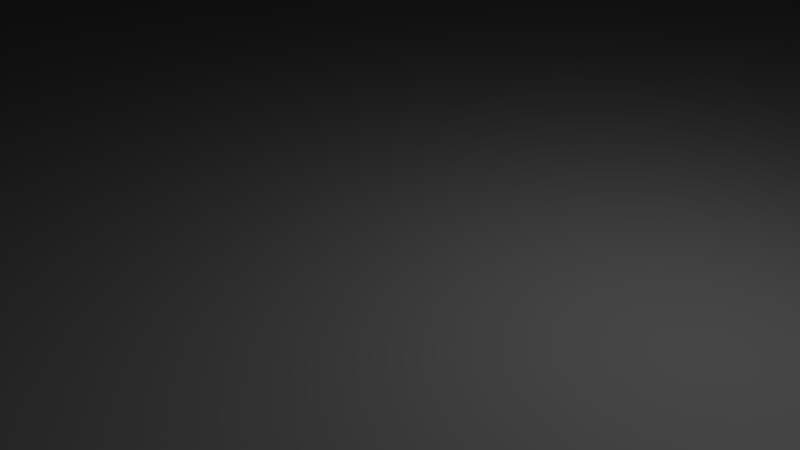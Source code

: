 # Source: Building_Round_A.blend  (saved by Blender 2.76.0; exported with 4.5.12 LTS)
import bpy
from mathutils import Matrix  # noqa: F401  (used for matrix-valued properties, if any)

bpy.ops.wm.read_factory_settings(use_empty=True)
scene = bpy.context.scene
scene.name = 'Scene'

# ---- collections
col_collection_1 = bpy.data.collections.new('Collection 1'); scene.collection.children.link(col_collection_1)

# ---- world
world_world = bpy.data.worlds.new('World'); scene.world = world_world
world_world.color = (0.05088, 0.05088, 0.05088)
world_world.use_sun_shadow = False
world_world.sun_shadow_jitter_overblur = 0.0
world_world.cycles.sampling_method = 'MANUAL'
world_world.cycles.sample_map_resolution = 256

# ---- cameras
cam_camera = bpy.data.cameras.new('Camera')
cam_camera.clip_end = 100.0
cam_camera.lens = 35.0
cam_camera.sensor_width = 32.0
cam_camera.sensor_height = 18.0
cam_camera.ortho_scale = 7.314
cam_camera.dof.focus_distance = 0.0
cam_camera.dof.aperture_fstop = 128.0

# ---- lights
light_lamp = bpy.data.lights.new('Lamp', 'POINT')
light_lamp.transmission_factor = 0.0
light_lamp.cutoff_distance = 30.0
light_lamp.energy = 100.0
light_lamp.shadow_buffer_clip_start = 1.001
light_lamp.shadow_soft_size = 0.1
light_lamp.shadow_maximum_resolution = 0.006
light_lamp.use_absolute_resolution = True
light_lamp.cycles.use_multiple_importance_sampling = False

# ---- meshes
me_cube_013 = bpy.data.meshes.new('Cube.013')
me_cube_013.from_pydata([(-1.0, -1.0, 0.0), (-1.0, -1.0, 2.0), (-1.0, 1.0, 0.0), (-1.0, 1.0, 2.0), (1.0, -1.0, 0.0), (1.0, -1.0, 2.0), (1.0, 1.0, 0.0), (1.0, 1.0, 2.0)], [], [(1, 3, 2, 0), (3, 7, 6, 2), (7, 5, 4, 6), (5, 1, 0, 4), (0, 2, 6, 4), (5, 7, 3, 1)])
me_cube_013.use_remesh_preserve_volume = False
me_cube_013.use_remesh_preserve_attributes = False
me_cube_013.use_mirror_vertex_groups = False
me_cube_013.update()
me_cube_012 = bpy.data.meshes.new('Cube.012')
me_cube_012.from_pydata([(-1.0, -1.0, 0.0), (-1.0, -1.0, 2.0), (-1.0, 1.0, 0.0), (-1.0, 1.0, 2.0), (1.0, -1.0, 0.0), (1.0, -1.0, 2.0), (1.0, 1.0, 0.0), (1.0, 1.0, 2.0)], [], [(1, 3, 2, 0), (3, 7, 6, 2), (7, 5, 4, 6), (5, 1, 0, 4), (0, 2, 6, 4), (5, 7, 3, 1)])
me_cube_012.use_remesh_preserve_volume = False
me_cube_012.use_remesh_preserve_attributes = False
me_cube_012.use_mirror_vertex_groups = False
me_cube_012.update()
me_cube_011 = bpy.data.meshes.new('Cube.011')
me_cube_011.from_pydata([(-1.0, -1.0, 0.0), (-1.0, -1.0, 2.0), (-1.0, 1.0, 0.0), (-1.0, 1.0, 2.0), (1.0, -1.0, 0.0), (1.0, -1.0, 2.0), (1.0, 1.0, 0.0), (1.0, 1.0, 2.0)], [], [(1, 3, 2, 0), (3, 7, 6, 2), (7, 5, 4, 6), (5, 1, 0, 4), (0, 2, 6, 4), (5, 7, 3, 1)])
me_cube_011.use_remesh_preserve_volume = False
me_cube_011.use_remesh_preserve_attributes = False
me_cube_011.use_mirror_vertex_groups = False
me_cube_011.update()
me_cube_010 = bpy.data.meshes.new('Cube.010')
me_cube_010.from_pydata([(-1.0, -1.0, 0.0), (-1.0, -1.0, 2.0), (-1.0, 1.0, 0.0), (-1.0, 1.0, 2.0), (1.0, -1.0, 0.0), (1.0, -1.0, 2.0), (1.0, 1.0, 0.0), (1.0, 1.0, 2.0)], [], [(1, 3, 2, 0), (3, 7, 6, 2), (7, 5, 4, 6), (5, 1, 0, 4), (0, 2, 6, 4), (5, 7, 3, 1)])
me_cube_010.use_remesh_preserve_volume = False
me_cube_010.use_remesh_preserve_attributes = False
me_cube_010.use_mirror_vertex_groups = False
me_cube_010.update()
me_cube_009 = bpy.data.meshes.new('Cube.009')
me_cube_009.from_pydata([(-1.0, -1.0, 0.0), (-1.0, -1.0, 2.0), (-1.0, 1.0, 0.0), (-1.0, 1.0, 2.0), (1.0, -1.0, 0.0), (1.0, -1.0, 2.0), (1.0, 1.0, 0.0), (1.0, 1.0, 2.0)], [], [(1, 3, 2, 0), (3, 7, 6, 2), (7, 5, 4, 6), (5, 1, 0, 4), (0, 2, 6, 4), (5, 7, 3, 1)])
me_cube_009.use_remesh_preserve_volume = False
me_cube_009.use_remesh_preserve_attributes = False
me_cube_009.use_mirror_vertex_groups = False
me_cube_009.update()
me_cube_008 = bpy.data.meshes.new('Cube.008')
me_cube_008.from_pydata([(-1.0, -1.0, 0.0), (-1.0, -1.0, 2.0), (-1.0, 1.0, 0.0), (-1.0, 1.0, 2.0), (1.0, -1.0, 0.0), (1.0, -1.0, 2.0), (1.0, 1.0, 0.0), (1.0, 1.0, 2.0)], [], [(1, 3, 2, 0), (3, 7, 6, 2), (7, 5, 4, 6), (5, 1, 0, 4), (0, 2, 6, 4), (5, 7, 3, 1)])
me_cube_008.use_remesh_preserve_volume = False
me_cube_008.use_remesh_preserve_attributes = False
me_cube_008.use_mirror_vertex_groups = False
me_cube_008.update()
me_cube_007 = bpy.data.meshes.new('Cube.007')
me_cube_007.from_pydata([(-1.0, -1.0, 0.0), (-1.0, -1.0, 2.0), (-1.0, 1.0, 0.0), (-1.0, 1.0, 2.0), (1.0, -1.0, 0.0), (1.0, -1.0, 2.0), (1.0, 1.0, 0.0), (1.0, 1.0, 2.0)], [], [(1, 3, 2, 0), (3, 7, 6, 2), (7, 5, 4, 6), (5, 1, 0, 4), (0, 2, 6, 4), (5, 7, 3, 1)])
me_cube_007.use_remesh_preserve_volume = False
me_cube_007.use_remesh_preserve_attributes = False
me_cube_007.use_mirror_vertex_groups = False
me_cube_007.update()
me_cube_006 = bpy.data.meshes.new('Cube.006')
me_cube_006.from_pydata([(-1.0, -1.0, 0.0), (-1.0, -1.0, 2.0), (-1.0, 1.0, 0.0), (-1.0, 1.0, 2.0), (1.0, -1.0, 0.0), (1.0, -1.0, 2.0), (1.0, 1.0, 0.0), (1.0, 1.0, 2.0)], [], [(1, 3, 2, 0), (3, 7, 6, 2), (7, 5, 4, 6), (5, 1, 0, 4), (0, 2, 6, 4), (5, 7, 3, 1)])
me_cube_006.use_remesh_preserve_volume = False
me_cube_006.use_remesh_preserve_attributes = False
me_cube_006.use_mirror_vertex_groups = False
me_cube_006.update()
me_cube_005 = bpy.data.meshes.new('Cube.005')
me_cube_005.from_pydata([(-1.0, -1.0, 0.0), (-1.0, -1.0, 2.0), (-1.0, 1.0, 0.0), (-1.0, 1.0, 2.0), (1.0, -1.0, 0.0), (1.0, -1.0, 2.0), (1.0, 1.0, 0.0), (1.0, 1.0, 2.0)], [], [(1, 3, 2, 0), (3, 7, 6, 2), (7, 5, 4, 6), (5, 1, 0, 4), (0, 2, 6, 4), (5, 7, 3, 1)])
me_cube_005.use_remesh_preserve_volume = False
me_cube_005.use_remesh_preserve_attributes = False
me_cube_005.use_mirror_vertex_groups = False
me_cube_005.update()
me_cube_004 = bpy.data.meshes.new('Cube.004')
me_cube_004.from_pydata([(-1.0, -1.0, 0.0), (-1.0, -1.0, 2.0), (-1.0, 1.0, 0.0), (-1.0, 1.0, 2.0), (1.0, -1.0, 0.0), (1.0, -1.0, 2.0), (1.0, 1.0, 0.0), (1.0, 1.0, 2.0)], [], [(1, 3, 2, 0), (3, 7, 6, 2), (7, 5, 4, 6), (5, 1, 0, 4), (0, 2, 6, 4), (5, 7, 3, 1)])
me_cube_004.use_remesh_preserve_volume = False
me_cube_004.use_remesh_preserve_attributes = False
me_cube_004.use_mirror_vertex_groups = False
me_cube_004.update()
me_cube_003 = bpy.data.meshes.new('Cube.003')
me_cube_003.from_pydata([(-1.0, -1.0, 0.0), (-1.0, -1.0, 2.0), (-1.0, 1.0, 0.0), (-1.0, 1.0, 2.0), (1.0, -1.0, 0.0), (1.0, -1.0, 2.0), (1.0, 1.0, 0.0), (1.0, 1.0, 2.0)], [], [(1, 3, 2, 0), (3, 7, 6, 2), (7, 5, 4, 6), (5, 1, 0, 4), (0, 2, 6, 4), (5, 7, 3, 1)])
me_cube_003.use_remesh_preserve_volume = False
me_cube_003.use_remesh_preserve_attributes = False
me_cube_003.use_mirror_vertex_groups = False
me_cube_003.update()
me_cube_002 = bpy.data.meshes.new('Cube.002')
me_cube_002.from_pydata([(-1.0, -1.0, 0.0), (-1.0, -1.0, 2.0), (-1.0, 1.0, 0.0), (-1.0, 1.0, 2.0), (1.0, -1.0, 0.0), (1.0, -1.0, 2.0), (1.0, 1.0, 0.0), (1.0, 1.0, 2.0)], [], [(1, 3, 2, 0), (3, 7, 6, 2), (7, 5, 4, 6), (5, 1, 0, 4), (0, 2, 6, 4), (5, 7, 3, 1)])
me_cube_002.use_remesh_preserve_volume = False
me_cube_002.use_remesh_preserve_attributes = False
me_cube_002.use_mirror_vertex_groups = False
me_cube_002.update()
me_cube_001 = bpy.data.meshes.new('Cube.001')
me_cube_001.from_pydata([(-1.0, -1.0, -5.96e-08), (-1.0, -1.0, 2.0), (-1.0, 1.0, -5.96e-08), (-1.0, 1.0, 2.0), (1.0, -1.0, -5.96e-08), (1.0, -1.0, 2.0), (1.0, 1.0, -5.96e-08), (1.0, 1.0, 2.0), (-1.0, -0.8333, 2.0), (-1.0, 0.8333, 2.0), (-1.0, 0.8333, -5.96e-08), (-1.0, -0.8333, -5.96e-08), (0.8, -0.8333, -3.553e-15), (0.8, 0.8333, -3.553e-15), (0.8, -0.8333, 2.0), (0.8, 0.8333, 2.0)], [], [(9, 3, 2, 10), (3, 7, 6, 2), (7, 5, 4, 6), (5, 1, 0, 4), (9, 10, 13, 15), (5, 7, 3, 9, 15, 14, 8, 1), (1, 8, 11, 0), (14, 15, 13, 12), (12, 11, 8, 14), (0, 11, 12, 13, 10, 2, 6, 4)])
me_cube_001.use_remesh_preserve_volume = False
me_cube_001.use_remesh_preserve_attributes = False
me_cube_001.use_mirror_vertex_groups = False
me_cube_001.update()
me_sphere = bpy.data.meshes.new('Sphere')
me_sphere.from_pydata([(0.0, 1.167, -0.1667), (0.0, 1.167, -5.96e-08), (0.1144, 1.161, -0.1667), (0.1144, 1.161, -5.96e-08), (0.2276, 1.144, -0.1667), (0.2276, 1.144, -5.96e-08), (0.3387, 1.116, -0.1667), (0.3387, 1.116, -5.96e-08), (0.4465, 1.078, -0.1667), (0.4465, 1.078, -5.96e-08), (0.55, 1.029, -0.1667), (0.55, 1.029, -5.96e-08), (0.6482, 0.97, -0.1667), (0.6482, 0.97, -5.96e-08), (0.7401, 0.9018, -0.1667), (0.7401, 0.9018, -5.96e-08), (0.825, 0.825, -0.1667), (0.825, 0.825, -5.96e-08), (0.9018, 0.7401, -0.1667), (0.9018, 0.7401, -5.96e-08), (0.97, 0.6482, -0.1667), (0.97, 0.6482, -5.96e-08), (1.029, 0.55, -0.1667), (1.029, 0.55, -5.96e-08), (1.078, 0.4465, -0.1667), (1.078, 0.4465, -5.96e-08), (1.116, 0.3387, -0.1667), (1.116, 0.3387, -5.96e-08), (1.144, 0.2276, -0.1667), (1.144, 0.2276, -5.96e-08), (1.161, 0.1144, -0.1667), (1.161, 0.1144, -5.96e-08), (1.167, -1.901e-07, -0.1667), (1.167, -1.901e-07, -5.96e-08), (1.161, -0.1144, -0.1667), (1.161, -0.1144, -5.96e-08), (1.144, -0.2276, -0.1667), (1.144, -0.2276, -5.96e-08), (1.116, -0.3387, -0.1667), (1.116, -0.3387, -5.96e-08), (1.078, -0.4465, -0.1667), (1.078, -0.4465, -5.96e-08), (1.029, -0.55, -0.1667), (1.029, -0.55, -5.96e-08), (0.97, -0.6482, -0.1667), (0.97, -0.6482, -5.96e-08), (0.9018, -0.7401, -0.1667), (0.9018, -0.7401, -5.96e-08), (0.825, -0.825, -0.1667), (0.825, -0.825, -5.96e-08), (0.7401, -0.9018, -0.1667), (0.7401, -0.9018, -5.96e-08), (0.6482, -0.97, -0.1667), (0.6482, -0.97, -5.96e-08), (0.55, -1.029, -0.1667), (0.55, -1.029, -5.96e-08), (0.4465, -1.078, -0.1667), (0.4465, -1.078, -5.96e-08), (0.3387, -1.116, -0.1667), (0.3387, -1.116, -5.96e-08), (0.2276, -1.144, -0.1667), (0.2276, -1.144, -5.96e-08), (0.1144, -1.161, -0.1667), (0.1144, -1.161, -5.96e-08), (-9.365e-07, -1.167, -0.1667), (-9.365e-07, -1.167, -5.96e-08), (-0.1144, -1.161, -0.1667), (-0.1144, -1.161, -5.96e-08), (-0.2276, -1.144, -0.1667), (-0.2276, -1.144, -5.96e-08), (-0.3387, -1.116, -0.1667), (-0.3387, -1.116, -5.96e-08), (-0.4465, -1.078, -0.1667), (-0.4465, -1.078, -5.96e-08), (-0.55, -1.029, -0.1667), (-0.55, -1.029, -5.96e-08), (-0.6482, -0.97, -0.1667), (-0.6482, -0.97, -5.96e-08), (-0.7401, -0.9018, -0.1667), (-0.7401, -0.9018, -5.96e-08), (-0.825, -0.825, -0.1667), (-0.825, -0.825, -5.96e-08), (-0.9018, -0.7401, -0.1667), (-0.9018, -0.7401, -5.96e-08), (-0.97, -0.6482, -0.1667), (-0.97, -0.6482, -5.96e-08), (-1.029, -0.55, -0.1667), (-1.029, -0.55, -5.96e-08), (-1.078, -0.4465, -0.1667), (-1.078, -0.4465, -5.96e-08), (-1.116, -0.3387, -0.1667), (-1.116, -0.3387, -5.96e-08), (-1.144, -0.2276, -0.1667), (-1.144, -0.2276, -5.96e-08), (-1.161, -0.1144, -0.1667), (-1.161, -0.1144, -5.96e-08), (-1.167, -5.424e-07, -0.1667), (-1.167, -5.424e-07, -5.96e-08), (-1.161, 0.1144, -0.1667), (-1.161, 0.1144, -5.96e-08), (-1.144, 0.2276, -0.1667), (-1.144, 0.2276, -5.96e-08), (-1.116, 0.3387, -0.1667), (-1.116, 0.3387, -5.96e-08), (-1.078, 0.4465, -0.1667), (-1.078, 0.4465, -5.96e-08), (-1.029, 0.55, -0.1667), (-1.029, 0.55, -5.96e-08), (-0.97, 0.6482, -0.1667), (-0.97, 0.6482, -5.96e-08), (-0.9018, 0.7401, -0.1667), (-0.9018, 0.7401, -5.96e-08), (-0.825, 0.825, -0.1667), (-0.825, 0.825, -5.96e-08), (-0.7401, 0.9018, -0.1667), (-0.7401, 0.9018, -5.96e-08), (-0.6482, 0.97, -0.1667), (-0.6482, 0.97, -5.96e-08), (-0.55, 1.029, -0.1667), (-0.55, 1.029, -5.96e-08), (-0.4465, 1.078, -0.1667), (-0.4465, 1.078, -5.96e-08), (-0.3387, 1.116, -0.1667), (-0.3387, 1.116, -5.96e-08), (-0.2276, 1.144, -0.1667), (-0.2276, 1.144, -5.96e-08), (-0.1144, 1.161, -0.1667), (-0.1144, 1.161, -5.96e-08), (0.8315, 0.5556, -0.1667), (0.7071, 0.7071, -0.1667), (0.5556, 0.8315, -0.1667), (0.3827, 0.9239, -0.1667), (0.1951, 0.9808, -0.1667), (0.0, 1.0, -0.1667), (-0.1951, 0.9808, -0.1667), (-0.3827, 0.9239, -0.1667), (-0.5556, 0.8315, -0.1667), (-0.7071, 0.7071, -0.1667), (-0.8315, 0.5556, -0.1667), (-0.9239, 0.3827, -0.1667), (-0.9808, 0.1951, -0.1667), (-1.0, -4.649e-07, -0.1667), (0.8315, 0.5556, -1.629e-07), (0.7071, 0.7071, -1.629e-07), (0.5556, 0.8315, -1.629e-07), (0.3827, 0.9239, -1.629e-07), (0.1951, 0.9808, -1.629e-07), (6.968e-07, 1.0, -1.629e-07), (-0.1951, 0.9808, -1.629e-07), (-0.3827, 0.9239, -1.629e-07), (-0.5556, 0.8315, -1.629e-07), (-0.7071, 0.7071, -1.629e-07), (-0.8315, 0.5556, -1.629e-07), (-0.9239, 0.3827, -1.629e-07), (-0.9808, 0.1951, -1.629e-07), (-1.0, 0.0, -1.629e-07), (0.9808, 0.1951, -0.1667), (1.0, -1.629e-07, -0.1667), (0.9808, -0.1951, -0.1667), (0.9239, -0.3827, -0.1667), (0.8315, -0.5556, -0.1667), (0.7071, -0.7071, -0.1667), (0.5556, -0.8315, -0.1667), (0.3827, -0.9239, -0.1667), (0.1951, -0.9808, -0.1667), (-8.027e-07, -1.0, -0.1667), (-0.1951, -0.9808, -0.1667), (-0.3827, -0.9239, -0.1667), (-0.5556, -0.8315, -0.1667), (-0.7071, -0.7071, -0.1667), (-0.8315, -0.5556, -0.1667), (-0.9239, -0.3827, -0.1667), (-0.9808, -0.1951, -0.1667), (0.9239, 0.3827, -0.1667), (0.9808, 0.1951, -1.629e-07), (1.0, 1.907e-08, -1.629e-07), (0.9808, -0.1951, -1.629e-07), (0.9239, -0.3827, -1.629e-07), (0.8315, -0.5556, -1.629e-07), (0.7071, -0.7071, -1.629e-07), (0.5556, -0.8315, -1.629e-07), (0.3827, -0.9239, -1.629e-07), (0.1951, -0.9808, -1.629e-07), (6.893e-07, -1.0, -1.629e-07), (-0.1951, -0.9808, -1.629e-07), (-0.3827, -0.9239, -1.629e-07), (-0.5556, -0.8315, -1.629e-07), (-0.7071, -0.7071, -1.629e-07), (-0.8315, -0.5556, -1.629e-07), (-0.9239, -0.3827, -1.629e-07), (-0.9808, -0.1951, -1.629e-07), (0.9239, 0.3827, -1.629e-07), (-0.09802, 0.0, 0.9952), (-0.1951, 0.0, 0.9808), (-0.3827, 0.0, 0.9239), (-0.4714, 0.0, 0.8819), (-0.5556, 0.0, 0.8315), (-0.6344, 0.0, 0.773), (-0.7071, 0.0, 0.7071), (-0.773, 0.0, 0.6344), (-0.8315, 0.0, 0.5556), (-0.8819, 0.0, 0.4714), (-0.9239, 0.0, 0.3827), (-0.9569, 0.0, 0.2903), (-0.9952, 0.0, 0.09802), (-0.8819, -0.4714, -0.1667), (-0.09755, 0.009607, 0.9952), (-0.1942, 0.01912, 0.9808), (-0.2889, 0.02845, 0.9569), (-0.3808, 0.03751, 0.9239), (-0.4691, 0.04621, 0.8819), (-0.5529, 0.05446, 0.8315), (-0.6313, 0.06218, 0.773), (-0.7037, 0.06931, 0.7071), (-0.7693, 0.07577, 0.6344), (-0.8275, 0.0815, 0.5556), (-0.8777, 0.08644, 0.4714), (-0.9194, 0.09056, 0.3827), (-0.9523, 0.0938, 0.2903), (-0.9761, 0.09613, 0.1951), (-0.9904, 0.09755, 0.09802), (-0.9952, 0.09802, -1.629e-07), (-0.09613, 0.01912, 0.9952), (-0.1913, 0.03806, 0.9808), (-0.2847, 0.05663, 0.9569), (-0.3753, 0.07466, 0.9239), (-0.4623, 0.09197, 0.8819), (-0.5449, 0.1084, 0.8315), (-0.6222, 0.1238, 0.773), (-0.6935, 0.1379, 0.7071), (-0.7582, 0.1508, 0.6344), (-0.8155, 0.1622, 0.5556), (-0.865, 0.1721, 0.4714), (-0.9061, 0.1802, 0.3827), (-0.9386, 0.1867, 0.2903), (-0.9619, 0.1913, 0.1951), (-0.9761, 0.1942, 0.09802), (0.8819, 0.4714, -0.1667), (-0.0938, 0.02845, 0.9952), (-0.1867, 0.05663, 0.9808), (-0.2778, 0.08427, 0.9569), (-0.3662, 0.1111, 0.9239), (-0.4511, 0.1368, 0.8819), (-0.5316, 0.1613, 0.8315), (-0.6071, 0.1842, 0.773), (-0.6767, 0.2053, 0.7071), (-0.7397, 0.2244, 0.6344), (-0.7957, 0.2414, 0.5556), (-0.8439, 0.256, 0.4714), (-0.8841, 0.2682, 0.3827), (-0.9157, 0.2778, 0.2903), (-0.9386, 0.2847, 0.1951), (-0.9523, 0.2889, 0.09802), (-0.9569, 0.2903, -1.629e-07), (-0.09056, 0.03751, 0.9952), (-0.1802, 0.07466, 0.9808), (-0.2682, 0.1111, 0.9569), (-0.3536, 0.1464, 0.9239), (-0.4355, 0.1804, 0.8819), (-0.5133, 0.2126, 0.8315), (-0.5861, 0.2428, 0.773), (-0.6533, 0.2706, 0.7071), (-0.7142, 0.2958, 0.6344), (-0.7682, 0.3182, 0.5556), (-0.8148, 0.3375, 0.4714), (-0.8536, 0.3536, 0.3827), (-0.8841, 0.3662, 0.2903), (-0.9061, 0.3753, 0.1951), (-0.9194, 0.3808, 0.09802), (-0.08644, 0.04621, 0.9952), (-0.1721, 0.09197, 0.9808), (-0.256, 0.1368, 0.9569), (-0.3375, 0.1804, 0.9239), (-0.4157, 0.2222, 0.8819), (-0.49, 0.2619, 0.8315), (-0.5595, 0.2991, 0.773), (-0.6236, 0.3333, 0.7071), (-0.6817, 0.3644, 0.6344), (-0.7333, 0.392, 0.5556), (-0.7778, 0.4157, 0.4714), (-0.8148, 0.4355, 0.3827), (-0.8439, 0.4511, 0.2903), (-0.865, 0.4623, 0.1951), (-0.8777, 0.4691, 0.09802), (-0.8819, 0.4714, -1.629e-07), (-0.0815, 0.05446, 0.9952), (-0.1622, 0.1084, 0.9808), (-0.2414, 0.1613, 0.9569), (-0.3182, 0.2126, 0.9239), (-0.392, 0.2619, 0.8819), (-0.4619, 0.3087, 0.8315), (-0.5275, 0.3525, 0.773), (-0.5879, 0.3928, 0.7071), (-0.6427, 0.4295, 0.6344), (-0.6913, 0.4619, 0.5556), (-0.7333, 0.49, 0.4714), (-0.7682, 0.5133, 0.3827), (-0.7957, 0.5316, 0.2903), (-0.8155, 0.5449, 0.1951), (-0.8275, 0.5529, 0.09802), (-0.07577, 0.06218, 0.9952), (-0.1508, 0.1238, 0.9808), (-0.2244, 0.1842, 0.9569), (-0.2958, 0.2428, 0.9239), (-0.3644, 0.2991, 0.8819), (-0.4295, 0.3525, 0.8315), (-0.4904, 0.4025, 0.773), (-0.5466, 0.4486, 0.7071), (-0.5975, 0.4904, 0.6344), (-0.6427, 0.5275, 0.5556), (-0.6817, 0.5595, 0.4714), (-0.7142, 0.5861, 0.3827), (-0.7397, 0.6071, 0.2903), (-0.7582, 0.6222, 0.1951), (-0.7693, 0.6313, 0.09802), (-0.773, 0.6344, -1.629e-07), (-0.06931, 0.06931, 0.9952), (-0.1379, 0.138, 0.9808), (-0.2053, 0.2053, 0.9569), (-0.2706, 0.2706, 0.9239), (-0.3333, 0.3333, 0.8819), (-0.3928, 0.3928, 0.8315), (-0.4486, 0.4486, 0.773), (-0.5, 0.5, 0.7071), (-0.5466, 0.5466, 0.6344), (-0.5879, 0.5879, 0.5556), (-0.6236, 0.6236, 0.4714), (-0.6533, 0.6533, 0.3827), (-0.6767, 0.6767, 0.2903), (-0.6935, 0.6935, 0.1951), (-0.7037, 0.7037, 0.09802), (-0.06218, 0.07577, 0.9952), (-0.1238, 0.1508, 0.9808), (-0.1842, 0.2244, 0.9569), (-0.2428, 0.2958, 0.9239), (-0.2991, 0.3644, 0.8819), (-0.3524, 0.4295, 0.8315), (-0.4025, 0.4904, 0.773), (-0.4486, 0.5466, 0.7071), (-0.4904, 0.5975, 0.6344), (-0.5275, 0.6427, 0.5556), (-0.5595, 0.6817, 0.4714), (-0.5861, 0.7142, 0.3827), (-0.6071, 0.7397, 0.2903), (-0.6222, 0.7582, 0.1951), (-0.6313, 0.7693, 0.09802), (-0.6344, 0.773, -1.629e-07), (-0.05446, 0.0815, 0.9952), (-0.1084, 0.1622, 0.9808), (-0.1613, 0.2414, 0.9569), (-0.2126, 0.3182, 0.9239), (-0.2619, 0.392, 0.8819), (-0.3087, 0.4619, 0.8315), (-0.3524, 0.5275, 0.773), (-0.3928, 0.5879, 0.7071), (-0.4295, 0.6427, 0.6344), (-0.4619, 0.6913, 0.5556), (-0.49, 0.7333, 0.4714), (-0.5133, 0.7682, 0.3827), (-0.5316, 0.7957, 0.2903), (-0.5449, 0.8155, 0.1951), (-0.5529, 0.8275, 0.09802), (-0.0462, 0.08644, 0.9952), (-0.09196, 0.1721, 0.9808), (-0.1368, 0.256, 0.9569), (-0.1804, 0.3375, 0.9239), (-0.2222, 0.4157, 0.8819), (-0.2619, 0.49, 0.8315), (-0.2991, 0.5595, 0.773), (-0.3333, 0.6236, 0.7071), (-0.3644, 0.6817, 0.6344), (-0.392, 0.7333, 0.5556), (-0.4157, 0.7778, 0.4714), (-0.4355, 0.8148, 0.3827), (-0.4511, 0.8439, 0.2903), (-0.4623, 0.865, 0.1951), (-0.4691, 0.8777, 0.09802), (-0.4714, 0.8819, -1.629e-07), (-0.03751, 0.09056, 0.9952), (-0.07466, 0.1802, 0.9808), (-0.1111, 0.2682, 0.9569), (-0.1464, 0.3536, 0.9239), (-0.1804, 0.4355, 0.8819), (-0.2126, 0.5133, 0.8315), (-0.2428, 0.5861, 0.773), (-0.2706, 0.6533, 0.7071), (-0.2958, 0.7142, 0.6344), (-0.3182, 0.7682, 0.5556), (-0.3375, 0.8148, 0.4714), (-0.3536, 0.8536, 0.3827), (-0.3662, 0.8841, 0.2903), (-0.3753, 0.9061, 0.1951), (-0.3808, 0.9194, 0.09802), (-0.02845, 0.0938, 0.9952), (-0.05663, 0.1867, 0.9808), (-0.08426, 0.2778, 0.9569), (-0.1111, 0.3662, 0.9239), (-0.1368, 0.4511, 0.8819), (-0.1613, 0.5316, 0.8315), (-0.1842, 0.6071, 0.773), (-0.2053, 0.6767, 0.7071), (-0.2244, 0.7397, 0.6344), (-0.2414, 0.7957, 0.5556), (-0.256, 0.8439, 0.4714), (-0.2682, 0.8841, 0.3827), (-0.2778, 0.9157, 0.2903), (-0.2847, 0.9386, 0.1951), (-0.2889, 0.9523, 0.09802), (-0.2903, 0.9569, -1.629e-07), (-0.01912, 0.09613, 0.9952), (-0.03806, 0.1913, 0.9808), (-0.05663, 0.2847, 0.9569), (-0.07466, 0.3753, 0.9239), (-0.09196, 0.4623, 0.8819), (-0.1084, 0.5449, 0.8315), (-0.1238, 0.6222, 0.773), (-0.1379, 0.6935, 0.7071), (-0.1508, 0.7582, 0.6344), (-0.1622, 0.8155, 0.5556), (-0.1721, 0.865, 0.4714), (-0.1802, 0.9061, 0.3827), (-0.1867, 0.9386, 0.2903), (-0.1913, 0.9619, 0.1951), (-0.1942, 0.9761, 0.09802), (-0.009607, 0.09755, 0.9952), (-0.01912, 0.1942, 0.9808), (-0.02845, 0.2889, 0.9569), (-0.03751, 0.3808, 0.9239), (-0.0462, 0.4691, 0.8819), (-0.05445, 0.5529, 0.8315), (-0.06218, 0.6313, 0.773), (-0.06931, 0.7037, 0.7071), (-0.07577, 0.7693, 0.6344), (-0.0815, 0.8275, 0.5556), (-0.08644, 0.8777, 0.4714), (-0.09056, 0.9194, 0.3827), (-0.0938, 0.9523, 0.2903), (-0.09613, 0.9761, 0.1951), (-0.09754, 0.9904, 0.09802), (-0.09802, 0.9952, -1.629e-07), (8.439e-07, 0.09802, 0.9952), (8.085e-07, 0.1951, 0.9808), (8.234e-07, 0.2903, 0.9569), (8.458e-07, 0.3827, 0.9239), (8.048e-07, 0.4714, 0.8819), (8.346e-07, 0.5556, 0.8315), (7.862e-07, 0.6344, 0.773), (7.638e-07, 0.7071, 0.7071), (7.415e-07, 0.773, 0.6344), (7.191e-07, 0.8315, 0.5556), (7.936e-07, 0.8819, 0.4714), (7.713e-07, 0.9239, 0.3827), (7.415e-07, 0.9569, 0.2903), (6.297e-07, 0.9808, 0.1951), (7.415e-07, 0.9952, 0.09802), (0.009608, 0.09755, 0.9952), (0.01912, 0.1942, 0.9808), (0.02845, 0.2889, 0.9569), (0.03751, 0.3808, 0.9239), (0.04621, 0.4691, 0.8819), (0.05446, 0.5529, 0.8315), (0.06218, 0.6313, 0.773), (0.06931, 0.7037, 0.7071), (0.07577, 0.7693, 0.6344), (0.0815, 0.8275, 0.5556), (0.08644, 0.8777, 0.4714), (0.09056, 0.9194, 0.3827), (0.0938, 0.9523, 0.2903), (0.09613, 0.9761, 0.1951), (0.09755, 0.9904, 0.09802), (0.09802, 0.9952, -1.629e-07), (0.01912, 0.09613, 0.9952), (0.03806, 0.1913, 0.9808), (0.05663, 0.2847, 0.9569), (0.07466, 0.3753, 0.9239), (0.09197, 0.4623, 0.8819), (0.1084, 0.5449, 0.8315), (0.1238, 0.6222, 0.773), (0.138, 0.6935, 0.7071), (0.1508, 0.7582, 0.6344), (0.1622, 0.8155, 0.5556), (0.1721, 0.865, 0.4714), (0.1802, 0.9061, 0.3827), (0.1867, 0.9386, 0.2903), (0.1913, 0.9619, 0.1951), (0.1942, 0.9761, 0.09802), (0.02845, 0.0938, 0.9952), (0.05663, 0.1867, 0.9808), (0.08427, 0.2778, 0.9569), (0.1111, 0.3662, 0.9239), (0.1368, 0.4511, 0.8819), (0.1613, 0.5316, 0.8315), (0.1842, 0.6071, 0.773), (0.2053, 0.6767, 0.7071), (0.2244, 0.7397, 0.6344), (0.2414, 0.7957, 0.5556), (0.256, 0.8439, 0.4714), (0.2682, 0.8841, 0.3827), (0.2778, 0.9157, 0.2903), (0.2847, 0.9386, 0.1951), (0.2889, 0.9523, 0.09802), (0.2903, 0.9569, -1.629e-07), (0.03751, 0.09056, 0.9952), (0.07466, 0.1802, 0.9808), (0.1111, 0.2682, 0.9569), (0.1464, 0.3536, 0.9239), (0.1804, 0.4355, 0.8819), (0.2126, 0.5133, 0.8315), (0.2428, 0.5861, 0.773), (0.2706, 0.6533, 0.7071), (0.2958, 0.7142, 0.6344), (0.3182, 0.7682, 0.5556), (0.3375, 0.8148, 0.4714), (0.3536, 0.8536, 0.3827), (0.3662, 0.8841, 0.2903), (0.3753, 0.9061, 0.1951), (0.3808, 0.9194, 0.09802), (0.04621, 0.08644, 0.9952), (0.09197, 0.1721, 0.9808), (0.1368, 0.256, 0.9569), (0.1804, 0.3375, 0.9239), (0.2222, 0.4157, 0.8819), (0.2619, 0.49, 0.8315), (0.2991, 0.5595, 0.773), (0.3333, 0.6236, 0.7071), (0.3644, 0.6817, 0.6344), (0.392, 0.7333, 0.5556), (0.4157, 0.7778, 0.4714), (0.4355, 0.8148, 0.3827), (0.4511, 0.8439, 0.2903), (0.4623, 0.865, 0.1951), (0.4691, 0.8777, 0.09802), (0.4714, 0.8819, -1.629e-07), (0.05446, 0.0815, 0.9952), (0.1084, 0.1622, 0.9808), (0.1613, 0.2414, 0.9569), (0.2126, 0.3182, 0.9239), (0.2619, 0.392, 0.8819), (0.3087, 0.4619, 0.8315), (0.3525, 0.5275, 0.773), (0.3928, 0.5879, 0.7071), (0.4295, 0.6427, 0.6344), (0.4619, 0.6913, 0.5556), (0.49, 0.7333, 0.4714), (0.5133, 0.7682, 0.3827), (0.5316, 0.7957, 0.2903), (0.5449, 0.8155, 0.1951), (0.5529, 0.8275, 0.09802), (0.06218, 0.07577, 0.9952), (0.1238, 0.1508, 0.9808), (0.1842, 0.2244, 0.9569), (0.2428, 0.2958, 0.9239), (0.2991, 0.3644, 0.8819), (0.3525, 0.4295, 0.8315), (0.4025, 0.4904, 0.773), (0.4486, 0.5466, 0.7071), (0.4904, 0.5975, 0.6344), (0.5275, 0.6427, 0.5556), (0.5595, 0.6817, 0.4714), (0.5861, 0.7142, 0.3827), (0.6071, 0.7397, 0.2903), (0.6222, 0.7582, 0.1951), (0.6313, 0.7693, 0.09802), (0.6344, 0.773, -1.629e-07), (0.06931, 0.06931, 0.9952), (0.138, 0.138, 0.9808), (0.2053, 0.2053, 0.9569), (0.2706, 0.2706, 0.9239), (0.3333, 0.3333, 0.8819), (0.3928, 0.3928, 0.8315), (0.4486, 0.4486, 0.773), (0.5, 0.5, 0.7071), (0.5466, 0.5466, 0.6344), (0.5879, 0.5879, 0.5556), (0.6236, 0.6236, 0.4714), (0.6533, 0.6533, 0.3827), (0.6767, 0.6767, 0.2903), (0.6935, 0.6935, 0.1951), (0.7037, 0.7037, 0.09802), (0.07577, 0.06218, 0.9952), (0.1508, 0.1238, 0.9808), (0.2244, 0.1842, 0.9569), (0.2958, 0.2428, 0.9239), (0.3644, 0.2991, 0.8819), (0.4295, 0.3525, 0.8315), (0.4904, 0.4025, 0.773), (0.5466, 0.4486, 0.7071), (0.5975, 0.4904, 0.6344), (0.6427, 0.5275, 0.5556), (0.6817, 0.5595, 0.4714), (0.7142, 0.5861, 0.3827), (0.7397, 0.6071, 0.2903), (0.7582, 0.6222, 0.1951), (0.7693, 0.6313, 0.09802), (0.773, 0.6344, -1.629e-07), (0.0815, 0.05446, 0.9952), (0.1622, 0.1084, 0.9808), (0.2414, 0.1613, 0.9569), (0.3182, 0.2126, 0.9239), (0.392, 0.2619, 0.8819), (0.4619, 0.3087, 0.8315), (0.5275, 0.3525, 0.773), (0.5879, 0.3928, 0.7071), (0.6427, 0.4295, 0.6344), (0.6913, 0.4619, 0.5556), (0.7333, 0.49, 0.4714), (0.7682, 0.5133, 0.3827), (0.7957, 0.5316, 0.2903), (0.8155, 0.5449, 0.1951), (0.8275, 0.5529, 0.09802), (0.08644, 0.04621, 0.9952), (0.1721, 0.09197, 0.9808), (0.256, 0.1368, 0.9569), (0.3375, 0.1804, 0.9239), (0.4157, 0.2222, 0.8819), (0.49, 0.2619, 0.8315), (0.5595, 0.2991, 0.773), (0.6236, 0.3333, 0.7071), (0.6817, 0.3644, 0.6344), (0.7333, 0.392, 0.5556), (0.7778, 0.4157, 0.4714), (0.8148, 0.4355, 0.3827), (0.8439, 0.4511, 0.2903), (0.865, 0.4623, 0.1951), (0.8777, 0.4691, 0.09802), (0.8819, 0.4714, -1.629e-07), (0.09056, 0.03751, 0.9952), (0.1802, 0.07466, 0.9808), (0.2682, 0.1111, 0.9569), (0.3536, 0.1464, 0.9239), (0.4355, 0.1804, 0.8819), (0.5133, 0.2126, 0.8315), (0.5861, 0.2428, 0.773), (0.6533, 0.2706, 0.7071), (0.7142, 0.2958, 0.6344), (0.7682, 0.3182, 0.5556), (0.8148, 0.3375, 0.4714), (0.8536, 0.3536, 0.3827), (0.8841, 0.3662, 0.2903), (0.9061, 0.3753, 0.1951), (0.9194, 0.3808, 0.09802), (0.0938, 0.02845, 0.9952), (0.1867, 0.05663, 0.9808), (0.2778, 0.08427, 0.9569), (0.3662, 0.1111, 0.9239), (0.4511, 0.1368, 0.8819), (0.5316, 0.1613, 0.8315), (0.6071, 0.1842, 0.773), (0.6767, 0.2053, 0.7071), (0.7397, 0.2244, 0.6344), (0.7957, 0.2414, 0.5556), (0.8439, 0.256, 0.4714), (0.8841, 0.2682, 0.3827), (0.9157, 0.2778, 0.2903), (0.9386, 0.2847, 0.1951), (0.9523, 0.2889, 0.09802), (0.9569, 0.2903, -1.629e-07), (0.09614, 0.01912, 0.9952), (0.1913, 0.03806, 0.9808), (0.2847, 0.05663, 0.9569), (0.3753, 0.07466, 0.9239), (0.4623, 0.09197, 0.8819), (0.5449, 0.1084, 0.8315), (0.6222, 0.1238, 0.773), (0.6935, 0.1379, 0.7071), (0.7582, 0.1508, 0.6344), (0.8155, 0.1622, 0.5556), (0.865, 0.1721, 0.4714), (0.9061, 0.1802, 0.3827), (0.9386, 0.1867, 0.2903), (0.9619, 0.1913, 0.1951), (0.9761, 0.1942, 0.09802), (0.09755, 0.009607, 0.9952), (0.1942, 0.01912, 0.9808), (0.2889, 0.02845, 0.9569), (0.3808, 0.03751, 0.9239), (0.4691, 0.04621, 0.8819), (0.5529, 0.05446, 0.8315), (0.6313, 0.06218, 0.773), (0.7037, 0.06931, 0.7071), (0.7693, 0.07577, 0.6344), (0.8275, 0.0815, 0.5556), (0.8777, 0.08644, 0.4714), (0.9194, 0.09056, 0.3827), (0.9523, 0.0938, 0.2903), (0.9761, 0.09613, 0.1951), (0.9904, 0.09755, 0.09802), (0.9952, 0.09802, -1.629e-07), (0.09802, -3.774e-08, 0.9952), (0.1951, -3.28e-09, 0.9808), (0.2903, 7.495e-08, 0.9569), (0.3827, 1.907e-08, 0.9239), (0.4714, 3.025e-08, 0.8819), (0.5556, 5.26e-08, 0.8315), (0.6344, 1.535e-08, 0.773), (0.7071, -3.28e-09, 0.7071), (0.773, -3.28e-09, 0.6344), (0.8315, 3.397e-08, 0.5556), (0.8819, -6.288e-08, 0.4714), (0.9239, 6.378e-08, 0.3827), (0.9569, -2.563e-08, 0.2903), (0.9808, 2.426e-07, 0.1951), (0.9952, 7.123e-08, 0.09802), (0.09755, -0.009607, 0.9952), (0.1942, -0.01912, 0.9808), (0.2889, -0.02845, 0.9569), (0.3808, -0.03751, 0.9239), (0.4691, -0.04621, 0.8819), (0.5529, -0.05446, 0.8315), (0.6313, -0.06218, 0.773), (0.7037, -0.06931, 0.7071), (0.7693, -0.07577, 0.6344), (0.8275, -0.0815, 0.5556), (0.8777, -0.08644, 0.4714), (0.9194, -0.09056, 0.3827), (0.9523, -0.0938, 0.2903), (0.9761, -0.09613, 0.1951), (0.9904, -0.09755, 0.09802), (0.9952, -0.09802, -1.629e-07), (0.09614, -0.01912, 0.9952), (0.1913, -0.03806, 0.9808), (0.2847, -0.05663, 0.9569), (0.3753, -0.07466, 0.9239), (0.4623, -0.09197, 0.8819), (0.5449, -0.1084, 0.8315), (0.6222, -0.1238, 0.773), (0.6935, -0.1379, 0.7071), (0.7582, -0.1508, 0.6344), (0.8155, -0.1622, 0.5556), (0.865, -0.1721, 0.4714), (0.9061, -0.1802, 0.3827), (0.9386, -0.1867, 0.2903), (0.9619, -0.1913, 0.1951), (0.9761, -0.1942, 0.09802), (0.0938, -0.02845, 0.9952), (0.1867, -0.05663, 0.9808), (0.2778, -0.08427, 0.9569), (0.3662, -0.1111, 0.9239), (0.4511, -0.1368, 0.8819), (0.5316, -0.1613, 0.8315), (0.6071, -0.1842, 0.773), (0.6767, -0.2053, 0.7071), (0.7397, -0.2244, 0.6344), (0.7957, -0.2414, 0.5556), (0.8439, -0.256, 0.4714), (0.8841, -0.2682, 0.3827), (0.9157, -0.2778, 0.2903), (0.9386, -0.2847, 0.1951), (0.9523, -0.2889, 0.09802), (0.9569, -0.2903, -1.629e-07), (0.09056, -0.03751, 0.9952), (0.1802, -0.07466, 0.9808), (0.2682, -0.1111, 0.9569), (0.3536, -0.1464, 0.9239), (0.4355, -0.1804, 0.8819), (0.5133, -0.2126, 0.8315), (0.5861, -0.2428, 0.773), (0.6533, -0.2706, 0.7071), (0.7142, -0.2958, 0.6344), (0.7682, -0.3182, 0.5556), (0.8148, -0.3375, 0.4714), (0.8536, -0.3536, 0.3827), (0.8841, -0.3662, 0.2903), (0.9061, -0.3753, 0.1951), (0.9194, -0.3808, 0.09802), (0.773, 0.6344, -0.1667), (0.08644, -0.04621, 0.9952), (0.1721, -0.09197, 0.9808), (0.256, -0.1368, 0.9569), (0.3375, -0.1804, 0.9239), (0.4157, -0.2222, 0.8819), (0.49, -0.2619, 0.8315), (0.5595, -0.2991, 0.773), (0.6236, -0.3333, 0.7071), (0.6817, -0.3644, 0.6344), (0.7333, -0.392, 0.5556), (0.7778, -0.4157, 0.4714), (0.8148, -0.4355, 0.3827), (0.8439, -0.4511, 0.2903), (0.865, -0.4623, 0.1951), (0.8777, -0.4691, 0.09802), (0.8819, -0.4714, -1.629e-07), (0.0815, -0.05446, 0.9952), (0.1622, -0.1084, 0.9808), (0.2414, -0.1613, 0.9569), (0.3182, -0.2126, 0.9239), (0.392, -0.2619, 0.8819), (0.4619, -0.3087, 0.8315), (0.5275, -0.3525, 0.773), (0.5879, -0.3928, 0.7071), (0.6427, -0.4295, 0.6344), (0.6913, -0.4619, 0.5556), (0.7333, -0.49, 0.4714), (0.7682, -0.5133, 0.3827), (0.7957, -0.5316, 0.2903), (0.8155, -0.5449, 0.1951), (0.8275, -0.5529, 0.09802), (0.2903, 0.9569, -0.1667), (0.07577, -0.06218, 0.9952), (0.1508, -0.1238, 0.9808), (0.2244, -0.1842, 0.9569), (0.2958, -0.2428, 0.9239), (0.3644, -0.2991, 0.8819), (0.4295, -0.3525, 0.8315), (0.4904, -0.4025, 0.773), (0.5466, -0.4486, 0.7071), (0.5975, -0.4904, 0.6344), (0.6427, -0.5275, 0.5556), (0.6817, -0.5595, 0.4714), (0.7142, -0.5861, 0.3827), (0.7397, -0.6071, 0.2903), (0.7582, -0.6222, 0.1951), (0.7693, -0.6313, 0.09802), (0.773, -0.6344, -1.629e-07), (0.06931, -0.06931, 0.9952), (0.138, -0.138, 0.9808), (0.2053, -0.2053, 0.9569), (0.2706, -0.2706, 0.9239), (0.3333, -0.3333, 0.8819), (0.3928, -0.3928, 0.8315), (0.4486, -0.4486, 0.773), (0.5, -0.5, 0.7071), (0.5466, -0.5466, 0.6344), (0.5879, -0.5879, 0.5556), (0.6236, -0.6236, 0.4714), (0.6533, -0.6533, 0.3827), (0.6767, -0.6767, 0.2903), (0.6935, -0.6935, 0.1951), (0.7037, -0.7037, 0.09802), (-0.09802, 0.9952, -0.1667), (0.06218, -0.07577, 0.9952), (0.1238, -0.1508, 0.9808), (0.1842, -0.2244, 0.9569), (0.2428, -0.2958, 0.9239), (0.2991, -0.3644, 0.8819), (0.3525, -0.4295, 0.8315), (0.4025, -0.4904, 0.773), (0.4486, -0.5466, 0.7071), (0.4904, -0.5975, 0.6344), (0.5275, -0.6427, 0.5556), (0.5595, -0.6817, 0.4714), (0.5861, -0.7142, 0.3827), (0.6071, -0.7397, 0.2903), (0.6222, -0.7582, 0.1951), (0.6313, -0.7693, 0.09802), (0.6344, -0.773, -1.629e-07), (0.05446, -0.0815, 0.9952), (0.1084, -0.1622, 0.9808), (0.1613, -0.2414, 0.9569), (0.2126, -0.3182, 0.9239), (0.2619, -0.392, 0.8819), (0.3087, -0.4619, 0.8315), (0.3525, -0.5275, 0.773), (0.3928, -0.5879, 0.7071), (0.4295, -0.6427, 0.6344), (0.4619, -0.6913, 0.5556), (0.49, -0.7333, 0.4714), (0.5133, -0.7682, 0.3827), (0.5316, -0.7957, 0.2903), (0.5449, -0.8155, 0.1951), (0.5529, -0.8275, 0.09802), (-0.4714, 0.8819, -0.1667), (0.04621, -0.08644, 0.9952), (0.09197, -0.1721, 0.9808), (0.1368, -0.256, 0.9569), (0.1804, -0.3375, 0.9239), (0.2222, -0.4157, 0.8819), (0.2619, -0.49, 0.8315), (0.2991, -0.5595, 0.773), (0.3333, -0.6236, 0.7071), (0.3644, -0.6817, 0.6344), (0.392, -0.7333, 0.5556), (0.4157, -0.7778, 0.4714), (0.4355, -0.8148, 0.3827), (0.4511, -0.8439, 0.2903), (0.4623, -0.865, 0.1951), (0.4691, -0.8777, 0.09802), (0.4714, -0.8819, -1.629e-07), (0.03751, -0.09056, 0.9952), (0.07466, -0.1802, 0.9808), (0.1111, -0.2682, 0.9569), (0.1464, -0.3536, 0.9239), (0.1804, -0.4355, 0.8819), (0.2126, -0.5133, 0.8315), (0.2428, -0.5861, 0.773), (0.2706, -0.6533, 0.7071), (0.2958, -0.7142, 0.6344), (0.3182, -0.7682, 0.5556), (0.3375, -0.8148, 0.4714), (0.3536, -0.8536, 0.3827), (0.3662, -0.8841, 0.2903), (0.3753, -0.9061, 0.1951), (0.3808, -0.9194, 0.09802), (-0.773, 0.6344, -0.1667), (0.02845, -0.0938, 0.9952), (0.05663, -0.1867, 0.9808), (0.08427, -0.2778, 0.9569), (0.1111, -0.3662, 0.9239), (0.1368, -0.4511, 0.8819), (0.1613, -0.5316, 0.8315), (0.1842, -0.6071, 0.773), (0.2053, -0.6767, 0.7071), (0.2244, -0.7397, 0.6344), (0.2414, -0.7957, 0.5556), (0.256, -0.8439, 0.4714), (0.2682, -0.8841, 0.3827), (0.2778, -0.9157, 0.2903), (0.2847, -0.9386, 0.1951), (0.2889, -0.9523, 0.09802), (0.2903, -0.9569, -1.629e-07), (0.01912, -0.09613, 0.9952), (0.03806, -0.1913, 0.9808), (0.05663, -0.2847, 0.9569), (0.07466, -0.3753, 0.9239), (0.09197, -0.4623, 0.8819), (0.1084, -0.5449, 0.8315), (0.1238, -0.6222, 0.773), (0.138, -0.6935, 0.7071), (0.1508, -0.7582, 0.6344), (0.1622, -0.8155, 0.5556), (0.1721, -0.865, 0.4714), (0.1802, -0.9061, 0.3827), (0.1867, -0.9386, 0.2903), (0.1913, -0.9619, 0.1951), (0.1942, -0.9761, 0.09802), (-0.9569, 0.2903, -0.1667), (0.009608, -0.09755, 0.9952), (0.01912, -0.1942, 0.9808), (0.02845, -0.2889, 0.9569), (0.03751, -0.3808, 0.9239), (0.04621, -0.4691, 0.8819), (0.05446, -0.5529, 0.8315), (0.06218, -0.6313, 0.773), (0.06931, -0.7037, 0.7071), (0.07577, -0.7693, 0.6344), (0.0815, -0.8275, 0.5556), (0.08644, -0.8777, 0.4714), (0.09056, -0.9194, 0.3827), (0.0938, -0.9523, 0.2903), (0.09613, -0.9761, 0.1951), (0.09755, -0.9904, 0.09802), (0.09802, -0.9952, -1.629e-07), (7.722e-07, -0.09802, 0.9952), (7.694e-07, -0.1951, 0.9808), (7.787e-07, -0.2903, 0.9569), (8.421e-07, -0.3827, 0.9239), (8.272e-07, -0.4714, 0.8819), (8.011e-07, -0.5556, 0.8315), (7.452e-07, -0.6344, 0.773), (7.191e-07, -0.7071, 0.7071), (7.266e-07, -0.773, 0.6344), (7.042e-07, -0.8315, 0.5556), (7.787e-07, -0.8819, 0.4714), (7.936e-07, -0.9239, 0.3827), (5.925e-07, -0.9569, 0.2903), (9.352e-07, -0.9808, 0.1951), (6.446e-07, -0.9952, 0.09802), (-0.9952, -0.09802, -0.1667), (-0.009607, -0.09755, 0.9952), (-0.01912, -0.1942, 0.9808), (-0.02845, -0.2889, 0.9569), (-0.03751, -0.3808, 0.9239), (-0.0462, -0.4691, 0.8819), (-0.05445, -0.5529, 0.8315), (-0.06218, -0.6313, 0.773), (-0.06931, -0.7037, 0.7071), (-0.07577, -0.7693, 0.6344), (-0.0815, -0.8275, 0.5556), (-0.08644, -0.8777, 0.4714), (-0.09056, -0.9194, 0.3827), (-0.0938, -0.9523, 0.2903), (-0.09613, -0.9761, 0.1951), (-0.09754, -0.9904, 0.09802), (-0.09802, -0.9952, -1.629e-07), (-0.01912, -0.09613, 0.9952), (-0.03806, -0.1913, 0.9808), (-0.05663, -0.2847, 0.9569), (-0.07466, -0.3753, 0.9239), (-0.09196, -0.4623, 0.8819), (-0.1084, -0.5449, 0.8315), (-0.1238, -0.6222, 0.773), (-0.1379, -0.6935, 0.7071), (-0.1508, -0.7582, 0.6344), (-0.1622, -0.8155, 0.5556), (-0.1721, -0.865, 0.4714), (-0.1802, -0.9061, 0.3827), (-0.1867, -0.9386, 0.2903), (-0.1913, -0.9619, 0.1951), (-0.1942, -0.9761, 0.09802), (0.9952, 0.09802, -0.1667), (-0.02845, -0.0938, 0.9952), (-0.05663, -0.1867, 0.9808), (-0.08426, -0.2778, 0.9569), (-0.1111, -0.3662, 0.9239), (-0.1368, -0.4511, 0.8819), (-0.1613, -0.5316, 0.8315), (-0.1842, -0.6071, 0.773), (-0.2053, -0.6767, 0.7071), (-0.2244, -0.7397, 0.6344), (-0.2414, -0.7957, 0.5556), (-0.256, -0.8439, 0.4714), (-0.2682, -0.8841, 0.3827), (-0.2778, -0.9157, 0.2903), (-0.2847, -0.9386, 0.1951), (-0.2889, -0.9523, 0.09802), (-0.2903, -0.9569, -1.629e-07), (-0.03751, -0.09056, 0.9952), (-0.07466, -0.1802, 0.9808), (-0.1111, -0.2682, 0.9569), (-0.1464, -0.3536, 0.9239), (-0.1804, -0.4355, 0.8819), (-0.2126, -0.5133, 0.8315), (-0.2428, -0.5861, 0.773), (-0.2706, -0.6533, 0.7071), (-0.2958, -0.7142, 0.6344), (-0.3182, -0.7682, 0.5556), (-0.3375, -0.8148, 0.4714), (-0.3536, -0.8536, 0.3827), (-0.3662, -0.8841, 0.2903), (-0.3753, -0.9061, 0.1951), (-0.3808, -0.9194, 0.09802), (0.9569, -0.2903, -0.1667), (-0.0462, -0.08644, 0.9952), (-0.09196, -0.1721, 0.9808), (-0.1368, -0.256, 0.9569), (-0.1804, -0.3375, 0.9239), (-0.2222, -0.4157, 0.8819), (-0.2619, -0.49, 0.8315), (-0.2991, -0.5595, 0.773), (-0.3333, -0.6236, 0.7071), (-0.3644, -0.6817, 0.6344), (-0.392, -0.7333, 0.5556), (-0.4157, -0.7778, 0.4714), (-0.4355, -0.8148, 0.3827), (-0.4511, -0.8439, 0.2903), (-0.4623, -0.865, 0.1951), (-0.4691, -0.8777, 0.09802), (-0.4714, -0.8819, -1.629e-07), (-0.05446, -0.0815, 0.9952), (-0.1084, -0.1622, 0.9808), (-0.1613, -0.2414, 0.9569), (-0.2126, -0.3182, 0.9239), (-0.2619, -0.392, 0.8819), (-0.3087, -0.4619, 0.8315), (-0.3524, -0.5275, 0.773), (-0.3928, -0.5879, 0.7071), (-0.4295, -0.6427, 0.6344), (-0.4619, -0.6913, 0.5556), (-0.49, -0.7333, 0.4714), (-0.5133, -0.7682, 0.3827), (-0.5316, -0.7957, 0.2903), (-0.5449, -0.8155, 0.1951), (-0.5529, -0.8275, 0.09802), (0.773, -0.6344, -0.1667), (-0.06218, -0.07577, 0.9952), (-0.1238, -0.1508, 0.9808), (-0.1842, -0.2244, 0.9569), (-0.2428, -0.2958, 0.9239), (-0.2991, -0.3644, 0.8819), (-0.3524, -0.4295, 0.8315), (-0.4025, -0.4904, 0.773), (-0.4486, -0.5466, 0.7071), (-0.4904, -0.5975, 0.6344), (-0.5275, -0.6427, 0.5556), (-0.5595, -0.6817, 0.4714), (-0.5861, -0.7142, 0.3827), (-0.6071, -0.7397, 0.2903), (-0.6222, -0.7582, 0.1951), (-0.6313, -0.7693, 0.09802), (-0.6344, -0.773, -1.629e-07), (2.351e-07, -5.676e-07, 1.0), (-0.06931, -0.06931, 0.9952), (-0.1379, -0.138, 0.9808), (-0.2053, -0.2053, 0.9569), (-0.2706, -0.2706, 0.9239), (-0.3333, -0.3333, 0.8819), (-0.3928, -0.3928, 0.8315), (-0.4486, -0.4486, 0.773), (-0.5, -0.5, 0.7071), (-0.5466, -0.5466, 0.6344), (-0.5879, -0.5879, 0.5556), (-0.6236, -0.6236, 0.4714), (-0.6533, -0.6533, 0.3827), (-0.6767, -0.6767, 0.2903), (-0.6935, -0.6935, 0.1951), (-0.7037, -0.7037, 0.09802), (0.4714, -0.8819, -0.1667), (-0.07577, -0.06218, 0.9952), (-0.1508, -0.1238, 0.9808), (-0.2244, -0.1842, 0.9569), (-0.2958, -0.2428, 0.9239), (-0.3644, -0.2991, 0.8819), (-0.4295, -0.3525, 0.8315), (-0.4904, -0.4025, 0.773), (-0.5466, -0.4486, 0.7071), (-0.5975, -0.4904, 0.6344), (-0.6427, -0.5275, 0.5556), (-0.6817, -0.5595, 0.4714), (-0.7142, -0.5861, 0.3827), (-0.7397, -0.6071, 0.2903), (-0.7582, -0.6222, 0.1951), (-0.7693, -0.6313, 0.09802), (-0.773, -0.6344, -1.629e-07), (-0.0815, -0.05446, 0.9952), (-0.1622, -0.1084, 0.9808), (-0.2414, -0.1613, 0.9569), (-0.3182, -0.2126, 0.9239), (-0.392, -0.2619, 0.8819), (-0.4619, -0.3087, 0.8315), (-0.5275, -0.3525, 0.773), (-0.5879, -0.3928, 0.7071), (-0.6427, -0.4295, 0.6344), (-0.6913, -0.4619, 0.5556), (-0.7333, -0.49, 0.4714), (-0.7682, -0.5133, 0.3827), (-0.7957, -0.5316, 0.2903), (-0.8155, -0.5449, 0.1951), (-0.8275, -0.5529, 0.09802), (0.09802, -0.9952, -0.1667), (-0.08644, -0.04621, 0.9952), (-0.1721, -0.09197, 0.9808), (-0.256, -0.1368, 0.9569), (-0.3375, -0.1804, 0.9239), (-0.4157, -0.2222, 0.8819), (-0.49, -0.2619, 0.8315), (-0.5595, -0.2991, 0.773), (-0.6236, -0.3333, 0.7071), (-0.6817, -0.3644, 0.6344), (-0.7333, -0.392, 0.5556), (-0.7778, -0.4157, 0.4714), (-0.8148, -0.4355, 0.3827), (-0.8439, -0.4511, 0.2903), (-0.865, -0.4623, 0.1951), (-0.8777, -0.4691, 0.09802), (-0.8819, -0.4714, -1.629e-07), (-0.09056, -0.03751, 0.9952), (-0.1802, -0.07466, 0.9808), (-0.2682, -0.1111, 0.9569), (-0.3536, -0.1464, 0.9239), (-0.4355, -0.1804, 0.8819), (-0.5133, -0.2126, 0.8315), (-0.5861, -0.2428, 0.773), (-0.6533, -0.2706, 0.7071), (-0.7142, -0.2958, 0.6344), (-0.7682, -0.3182, 0.5556), (-0.8148, -0.3375, 0.4714), (-0.8536, -0.3536, 0.3827), (-0.8841, -0.3662, 0.2903), (-0.9061, -0.3753, 0.1951), (-0.9194, -0.3808, 0.09802), (-0.2903, -0.9569, -0.1667), (-0.0938, -0.02845, 0.9952), (-0.1867, -0.05663, 0.9808), (-0.2778, -0.08427, 0.9569), (-0.3662, -0.1111, 0.9239), (-0.4511, -0.1368, 0.8819), (-0.5316, -0.1613, 0.8315), (-0.6071, -0.1842, 0.773), (-0.6767, -0.2053, 0.7071), (-0.7397, -0.2244, 0.6344), (-0.7957, -0.2414, 0.5556), (-0.8439, -0.256, 0.4714), (-0.8841, -0.2682, 0.3827), (-0.9157, -0.2778, 0.2903), (-0.9386, -0.2847, 0.1951), (-0.9523, -0.2889, 0.09802), (-0.9569, -0.2903, -1.629e-07), (-0.09613, -0.01912, 0.9952), (-0.1913, -0.03806, 0.9808), (-0.2847, -0.05663, 0.9569), (-0.3753, -0.07466, 0.9239), (-0.4623, -0.09196, 0.8819), (-0.5449, -0.1084, 0.8315), (-0.6222, -0.1238, 0.773), (-0.6935, -0.1379, 0.7071), (-0.7582, -0.1508, 0.6344), (-0.8155, -0.1622, 0.5556), (-0.865, -0.1721, 0.4714), (-0.9061, -0.1802, 0.3827), (-0.9386, -0.1867, 0.2903), (-0.9619, -0.1913, 0.1951), (-0.9761, -0.1942, 0.09802), (-0.6344, -0.773, -0.1667), (-0.09755, -0.009607, 0.9952), (-0.1942, -0.01912, 0.9808), (-0.2889, -0.02845, 0.9569), (-0.3808, -0.03751, 0.9239), (-0.4691, -0.0462, 0.8819), (-0.5529, -0.05446, 0.8315), (-0.6313, -0.06218, 0.773), (-0.7037, -0.06931, 0.7071), (-0.7693, -0.07577, 0.6344), (-0.8275, -0.0815, 0.5556), (-0.8777, -0.08644, 0.4714), (-0.9194, -0.09056, 0.3827), (-0.9523, -0.0938, 0.2903), (-0.9761, -0.09613, 0.1951), (-0.9904, -0.09754, 0.09802), (-0.9952, -0.09802, -1.629e-07), (-0.2903, 1.162e-08, 0.9569), (-0.9808, -2.417e-07, 0.1951), (0.0, 1.0, -1.667), (0.09802, 0.9952, -1.667), (0.09802, 0.9952, -0.1667), (0.1951, 0.9808, -1.667), (0.2903, 0.9569, -1.667), (0.3827, 0.9239, -1.667), (0.4714, 0.8819, -1.667), (0.4714, 0.8819, -0.1667), (0.5556, 0.8315, -1.667), (0.6344, 0.773, -1.667), (0.6344, 0.773, -0.1667), (0.7071, 0.7071, -1.667), (0.773, 0.6344, -1.667), (0.8315, 0.5556, -1.667), (0.8819, 0.4714, -1.667), (0.9239, 0.3827, -1.667), (0.9569, 0.2903, -1.667), (0.9569, 0.2903, -0.1667), (0.9808, 0.1951, -1.667), (0.9952, 0.09802, -1.667), (1.0, -1.629e-07, -1.667), (0.9952, -0.09802, -1.667), (0.9952, -0.09802, -0.1667), (0.9808, -0.1951, -1.667), (0.9569, -0.2903, -1.667), (0.9239, -0.3827, -1.667), (0.8819, -0.4714, -1.667), (0.8819, -0.4714, -0.1667), (0.8315, -0.5556, -1.667), (0.773, -0.6344, -1.667), (0.7071, -0.7071, -1.667), (0.6344, -0.773, -1.667), (0.6344, -0.773, -0.1667), (0.5556, -0.8315, -1.667), (0.4714, -0.8819, -1.667), (0.3827, -0.9239, -1.667), (0.2903, -0.9569, -1.667), (0.2903, -0.9569, -0.1667), (0.1951, -0.9808, -1.667), (0.09802, -0.9952, -1.667), (-8.027e-07, -1.0, -1.667), (-0.09802, -0.9952, -1.667), (-0.09802, -0.9952, -0.1667), (-0.1951, -0.9808, -1.667), (-0.2903, -0.9569, -1.667), (-0.3827, -0.9239, -1.667), (-0.4714, -0.8819, -1.667), (-0.4714, -0.8819, -0.1667), (-0.5556, -0.8315, -1.667), (-0.6344, -0.773, -1.667), (-0.7071, -0.7071, -1.667), (-0.773, -0.6344, -1.667), (-0.773, -0.6344, -0.1667), (-0.8315, -0.5556, -1.667), (-0.8819, -0.4714, -1.667), (-0.9239, -0.3827, -1.667), (-0.9569, -0.2903, -1.667), (-0.9569, -0.2903, -0.1667), (-0.9808, -0.1951, -1.667), (-0.9952, -0.09802, -1.667), (-1.0, -4.649e-07, -1.667), (-0.9952, 0.09802, -1.667), (-0.9952, 0.09802, -0.1667), (-0.9808, 0.1951, -1.667), (-0.9569, 0.2903, -1.667), (-0.9239, 0.3827, -1.667), (-0.8819, 0.4714, -1.667), (-0.8819, 0.4714, -0.1667), (-0.8315, 0.5556, -1.667), (-0.773, 0.6344, -1.667), (-0.7071, 0.7071, -1.667), (-0.6344, 0.773, -1.667), (-0.6344, 0.773, -0.1667), (-0.5556, 0.8315, -1.667), (-0.4714, 0.8819, -1.667), (-0.3827, 0.9239, -1.667), (-0.2903, 0.9569, -1.667), (-0.2903, 0.9569, -0.1667), (-0.1951, 0.9808, -1.667), (-0.09802, 0.9952, -1.667)], [], [(0, 1, 3, 2), (2, 3, 5, 4), (4, 5, 7, 6), (6, 7, 9, 8), (8, 9, 11, 10), (10, 11, 13, 12), (12, 13, 15, 14), (14, 15, 17, 16), (16, 17, 19, 18), (18, 19, 21, 20), (20, 21, 23, 22), (22, 23, 25, 24), (24, 25, 27, 26), (26, 27, 29, 28), (28, 29, 31, 30), (30, 31, 33, 32), (32, 33, 35, 34), (34, 35, 37, 36), (36, 37, 39, 38), (38, 39, 41, 40), (40, 41, 43, 42), (42, 43, 45, 44), (44, 45, 47, 46), (46, 47, 49, 48), (48, 49, 51, 50), (50, 51, 53, 52), (52, 53, 55, 54), (54, 55, 57, 56), (56, 57, 59, 58), (58, 59, 61, 60), (60, 61, 63, 62), (62, 63, 65, 64), (64, 65, 67, 66), (66, 67, 69, 68), (68, 69, 71, 70), (70, 71, 73, 72), (72, 73, 75, 74), (74, 75, 77, 76), (76, 77, 79, 78), (78, 79, 81, 80), (80, 81, 83, 82), (82, 83, 85, 84), (84, 85, 87, 86), (86, 87, 89, 88), (88, 89, 91, 90), (90, 91, 93, 92), (92, 93, 95, 94), (94, 95, 97, 96), (96, 97, 99, 98), (98, 99, 101, 100), (100, 101, 103, 102), (102, 103, 105, 104), (104, 105, 107, 106), (106, 107, 109, 108), (108, 109, 111, 110), (110, 111, 113, 112), (112, 113, 115, 114), (114, 115, 117, 116), (116, 117, 119, 118), (118, 119, 121, 120), (120, 121, 123, 122), (122, 123, 125, 124), (126, 127, 1, 0), (124, 125, 127, 126), (1254, 170, 205, 1255), (1134, 1133, 1149, 189), (1214, 128, 237, 1215), (532, 531, 547, 144), (193, 192, 206, 207), (190, 1181, 1197, 1198), (195, 194, 209, 210), (196, 195, 210, 211), (197, 196, 211, 212), (198, 197, 212, 213), (199, 198, 213, 214), (200, 199, 214, 215), (201, 200, 215, 216), (202, 201, 216, 217), (203, 202, 217, 218), (214, 213, 229, 230), (215, 214, 230, 231), (216, 215, 231, 232), (217, 216, 232, 233), (218, 217, 233, 234), (219, 218, 234, 235), (220, 219, 235, 236), (207, 206, 222, 223), (1198, 1197, 204, 155), (208, 207, 223, 224), (209, 208, 224, 225), (210, 209, 225, 226), (211, 210, 226, 227), (212, 211, 227, 228), (213, 212, 228, 229), (232, 231, 247, 248), (233, 232, 248, 249), (234, 233, 249, 250), (235, 234, 250, 251), (236, 235, 251, 252), (223, 222, 238, 239), (1166, 1165, 1181, 190), (224, 223, 239, 240), (225, 224, 240, 241), (226, 225, 241, 242), (227, 226, 242, 243), (228, 227, 243, 244), (229, 228, 244, 245), (230, 229, 245, 246), (231, 230, 246, 247), (250, 249, 265, 266), (251, 250, 266, 267), (252, 251, 267, 268), (239, 238, 254, 255), (154, 236, 252, 253), (240, 239, 255, 256), (241, 240, 256, 257), (242, 241, 257, 258), (243, 242, 258, 259), (244, 243, 259, 260), (245, 244, 260, 261), (246, 245, 261, 262), (247, 246, 262, 263), (248, 247, 263, 264), (249, 248, 264, 265), (268, 267, 282, 283), (255, 254, 269, 270), (155, 204, 220, 221), (256, 255, 270, 271), (257, 256, 271, 272), (258, 257, 272, 273), (259, 258, 273, 274), (260, 259, 274, 275), (261, 260, 275, 276), (262, 261, 276, 277), (263, 262, 277, 278), (264, 263, 278, 279), (265, 264, 279, 280), (266, 265, 280, 281), (267, 266, 281, 282), (272, 271, 287, 288), (273, 272, 288, 289), (274, 273, 289, 290), (275, 274, 290, 291), (276, 275, 291, 292), (277, 276, 292, 293), (278, 277, 293, 294), (279, 278, 294, 295), (280, 279, 295, 296), (281, 280, 296, 297), (282, 281, 297, 298), (283, 282, 298, 299), (270, 269, 285, 286), (153, 268, 283, 284), (271, 270, 286, 287), (290, 289, 304, 305), (291, 290, 305, 306), (292, 291, 306, 307), (293, 292, 307, 308), (294, 293, 308, 309), (295, 294, 309, 310), (296, 295, 310, 311), (297, 296, 311, 312), (298, 297, 312, 313), (299, 298, 313, 314), (286, 285, 300, 301), (221, 220, 236, 154), (287, 286, 301, 302), (288, 287, 302, 303), (289, 288, 303, 304), (307, 306, 322, 323), (308, 307, 323, 324), (309, 308, 324, 325), (310, 309, 325, 326), (311, 310, 326, 327), (312, 311, 327, 328), (313, 312, 328, 329), (314, 313, 329, 330), (301, 300, 316, 317), (152, 299, 314, 315), (302, 301, 317, 318), (303, 302, 318, 319), (304, 303, 319, 320), (305, 304, 320, 321), (306, 305, 321, 322), (325, 324, 339, 340), (326, 325, 340, 341), (327, 326, 341, 342), (328, 327, 342, 343), (329, 328, 343, 344), (330, 329, 344, 345), (317, 316, 331, 332), (284, 283, 299, 152), (318, 317, 332, 333), (319, 318, 333, 334), (320, 319, 334, 335), (321, 320, 335, 336), (322, 321, 336, 337), (323, 322, 337, 338), (324, 323, 338, 339), (342, 341, 357, 358), (343, 342, 358, 359), (344, 343, 359, 360), (345, 344, 360, 361), (332, 331, 347, 348), (151, 330, 345, 346), (333, 332, 348, 349), (334, 333, 349, 350), (335, 334, 350, 351), (336, 335, 351, 352), (337, 336, 352, 353), (338, 337, 353, 354), (339, 338, 354, 355), (340, 339, 355, 356), (341, 340, 356, 357), (360, 359, 374, 375), (361, 360, 375, 376), (348, 347, 362, 363), (315, 314, 330, 151), (349, 348, 363, 364), (350, 349, 364, 365), (351, 350, 365, 366), (352, 351, 366, 367), (353, 352, 367, 368), (354, 353, 368, 369), (355, 354, 369, 370), (356, 355, 370, 371), (357, 356, 371, 372), (358, 357, 372, 373), (359, 358, 373, 374), (363, 362, 378, 379), (150, 361, 376, 377), (364, 363, 379, 380), (365, 364, 380, 381), (366, 365, 381, 382), (367, 366, 382, 383), (368, 367, 383, 384), (369, 368, 384, 385), (370, 369, 385, 386), (371, 370, 386, 387), (372, 371, 387, 388), (373, 372, 388, 389), (374, 373, 389, 390), (375, 374, 390, 391), (376, 375, 391, 392), (381, 380, 395, 396), (382, 381, 396, 397), (383, 382, 397, 398), (384, 383, 398, 399), (385, 384, 399, 400), (386, 385, 400, 401), (387, 386, 401, 402), (388, 387, 402, 403), (389, 388, 403, 404), (390, 389, 404, 405), (391, 390, 405, 406), (392, 391, 406, 407), (379, 378, 393, 394), (253, 252, 268, 153), (380, 379, 394, 395), (398, 397, 413, 414), (399, 398, 414, 415), (400, 399, 415, 416), (401, 400, 416, 417), (402, 401, 417, 418), (403, 402, 418, 419), (404, 403, 419, 420), (405, 404, 420, 421), (406, 405, 421, 422), (407, 406, 422, 423), (394, 393, 409, 410), (149, 392, 407, 408), (395, 394, 410, 411), (396, 395, 411, 412), (397, 396, 412, 413), (416, 415, 430, 431), (417, 416, 431, 432), (418, 417, 432, 433), (419, 418, 433, 434), (420, 419, 434, 435), (421, 420, 435, 436), (422, 421, 436, 437), (423, 422, 437, 438), (410, 409, 424, 425), (346, 345, 361, 150), (411, 410, 425, 426), (412, 411, 426, 427), (413, 412, 427, 428), (414, 413, 428, 429), (415, 414, 429, 430), (433, 432, 448, 449), (434, 433, 449, 450), (435, 434, 450, 451), (436, 435, 451, 452), (437, 436, 452, 453), (438, 437, 453, 454), (425, 424, 440, 441), (148, 423, 438, 439), (426, 425, 441, 442), (427, 426, 442, 443), (428, 427, 443, 444), (429, 428, 444, 445), (430, 429, 445, 446), (431, 430, 446, 447), (432, 431, 447, 448), (451, 450, 465, 466), (452, 451, 466, 467), (453, 452, 467, 468), (454, 453, 468, 469), (441, 440, 455, 456), (377, 376, 392, 149), (442, 441, 456, 457), (443, 442, 457, 458), (444, 443, 458, 459), (445, 444, 459, 460), (446, 445, 460, 461), (447, 446, 461, 462), (448, 447, 462, 463), (449, 448, 463, 464), (450, 449, 464, 465), (468, 467, 483, 484), (469, 468, 484, 485), (456, 455, 471, 472), (147, 454, 469, 470), (457, 456, 472, 473), (458, 457, 473, 474), (459, 458, 474, 475), (460, 459, 475, 476), (461, 460, 476, 477), (462, 461, 477, 478), (463, 462, 478, 479), (464, 463, 479, 480), (465, 464, 480, 481), (466, 465, 481, 482), (467, 466, 482, 483), (408, 407, 423, 148), (473, 472, 487, 488), (474, 473, 488, 489), (475, 474, 489, 490), (476, 475, 490, 491), (477, 476, 491, 492), (478, 477, 492, 493), (479, 478, 493, 494), (480, 479, 494, 495), (481, 480, 495, 496), (482, 481, 496, 497), (483, 482, 497, 498), (484, 483, 498, 499), (485, 484, 499, 500), (472, 471, 486, 487), (490, 489, 505, 506), (491, 490, 506, 507), (492, 491, 507, 508), (493, 492, 508, 509), (494, 493, 509, 510), (495, 494, 510, 511), (496, 495, 511, 512), (497, 496, 512, 513), (498, 497, 513, 514), (499, 498, 514, 515), (500, 499, 515, 516), (487, 486, 502, 503), (146, 485, 500, 501), (488, 487, 503, 504), (489, 488, 504, 505), (508, 507, 522, 523), (509, 508, 523, 524), (510, 509, 524, 525), (511, 510, 525, 526), (512, 511, 526, 527), (513, 512, 527, 528), (514, 513, 528, 529), (515, 514, 529, 530), (516, 515, 530, 531), (503, 502, 517, 518), (439, 438, 454, 147), (504, 503, 518, 519), (505, 504, 519, 520), (506, 505, 520, 521), (507, 506, 521, 522), (525, 524, 540, 541), (526, 525, 541, 542), (527, 526, 542, 543), (528, 527, 543, 544), (529, 528, 544, 545), (530, 529, 545, 546), (531, 530, 546, 547), (518, 517, 533, 534), (145, 516, 531, 532), (519, 518, 534, 535), (520, 519, 535, 536), (521, 520, 536, 537), (522, 521, 537, 538), (523, 522, 538, 539), (524, 523, 539, 540), (543, 542, 557, 558), (544, 543, 558, 559), (545, 544, 559, 560), (546, 545, 560, 561), (547, 546, 561, 562), (534, 533, 548, 549), (470, 469, 485, 146), (535, 534, 549, 550), (536, 535, 550, 551), (537, 536, 551, 552), (538, 537, 552, 553), (539, 538, 553, 554), (540, 539, 554, 555), (541, 540, 555, 556), (542, 541, 556, 557), (560, 559, 575, 576), (561, 560, 576, 577), (562, 561, 577, 578), (549, 548, 564, 565), (144, 547, 562, 563), (550, 549, 565, 566), (551, 550, 566, 567), (552, 551, 567, 568), (553, 552, 568, 569), (554, 553, 569, 570), (555, 554, 570, 571), (556, 555, 571, 572), (557, 556, 572, 573), (558, 557, 573, 574), (559, 558, 574, 575), (578, 577, 592, 593), (565, 564, 579, 580), (501, 500, 516, 145), (566, 565, 580, 581), (567, 566, 581, 582), (568, 567, 582, 583), (569, 568, 583, 584), (570, 569, 584, 585), (571, 570, 585, 586), (572, 571, 586, 587), (573, 572, 587, 588), (574, 573, 588, 589), (575, 574, 589, 590), (576, 575, 590, 591), (577, 576, 591, 592), (582, 581, 597, 598), (583, 582, 598, 599), (584, 583, 599, 600), (585, 584, 600, 601), (586, 585, 601, 602), (587, 586, 602, 603), (588, 587, 603, 604), (589, 588, 604, 605), (590, 589, 605, 606), (591, 590, 606, 607), (592, 591, 607, 608), (593, 592, 608, 609), (580, 579, 595, 596), (1216, 173, 1218, 1217), (581, 580, 596, 597), (3, 1, 127, 125, 123, 121, 119, 117, 115, 113, 111, 109, 107, 105, 103, 101, 99, 97, 95, 93, 190, 1198, 155, 221, 154, 253, 153, 284, 152, 315, 151, 346, 150, 377, 149, 408, 148, 439, 147, 470, 146, 501, 145, 532, 144, 563, 143, 594, 142, 625, 191, 656, 174, 29, 27, 25, 23, 21, 19, 17, 15, 13, 11, 9, 7, 5), (597, 596, 611, 612), (598, 597, 612, 613), (599, 598, 613, 614), (600, 599, 614, 615), (601, 600, 615, 616), (602, 601, 616, 617), (603, 602, 617, 618), (604, 603, 618, 619), (605, 604, 619, 620), (606, 605, 620, 621), (607, 606, 621, 622), (608, 607, 622, 623), (609, 608, 623, 624), (596, 595, 610, 611), (614, 613, 629, 630), (615, 614, 630, 631), (616, 615, 631, 632), (617, 616, 632, 633), (618, 617, 633, 634), (619, 618, 634, 635), (620, 619, 635, 636), (621, 620, 636, 637), (622, 621, 637, 638), (623, 622, 638, 639), (624, 623, 639, 640), (611, 610, 626, 627), (142, 609, 624, 625), (612, 611, 627, 628), (613, 612, 628, 629), (632, 631, 646, 647), (633, 632, 647, 648), (634, 633, 648, 649), (635, 634, 649, 650), (636, 635, 650, 651), (637, 636, 651, 652), (638, 637, 652, 653), (639, 638, 653, 654), (640, 639, 654, 655), (627, 626, 641, 642), (1212, 129, 765, 1213), (628, 627, 642, 643), (629, 628, 643, 644), (630, 629, 644, 645), (631, 630, 645, 646), (649, 648, 664, 665), (650, 649, 665, 666), (651, 650, 666, 667), (652, 651, 667, 668), (653, 652, 668, 669), (654, 653, 669, 670), (655, 654, 670, 671), (642, 641, 657, 658), (191, 640, 655, 656), (643, 642, 658, 659), (644, 643, 659, 660), (645, 644, 660, 661), (646, 645, 661, 662), (647, 646, 662, 663), (648, 647, 663, 664), (667, 666, 681, 682), (668, 667, 682, 683), (669, 668, 683, 684), (670, 669, 684, 685), (671, 670, 685, 686), (658, 657, 672, 673), (594, 593, 609, 142), (659, 658, 673, 674), (660, 659, 674, 675), (661, 660, 675, 676), (662, 661, 676, 677), (663, 662, 677, 678), (664, 663, 678, 679), (665, 664, 679, 680), (666, 665, 680, 681), (684, 683, 699, 700), (685, 684, 700, 701), (686, 685, 701, 702), (673, 672, 688, 689), (174, 671, 686, 687), (674, 673, 689, 690), (675, 674, 690, 691), (676, 675, 691, 692), (677, 676, 692, 693), (678, 677, 693, 694), (679, 678, 694, 695), (680, 679, 695, 696), (681, 680, 696, 697), (682, 681, 697, 698), (683, 682, 698, 699), (702, 701, 716, 717), (689, 688, 703, 704), (29, 174, 687, 175, 718, 176, 749, 177, 781, 178, 813, 179, 845, 180, 877, 181, 909, 182, 941, 183, 973, 184, 1005, 185, 1037, 186, 1069, 187, 1102, 188, 1134, 189, 1166, 190, 93, 91, 89, 87, 85, 83, 81, 79, 77, 75, 73, 71, 69, 67, 65, 63, 61, 59, 57, 55, 53, 51, 49, 47, 45, 43, 41, 39, 37, 35, 33, 31), (690, 689, 704, 705), (691, 690, 705, 706), (692, 691, 706, 707), (693, 692, 707, 708), (694, 693, 708, 709), (695, 694, 709, 710), (696, 695, 710, 711), (697, 696, 711, 712), (698, 697, 712, 713), (699, 698, 713, 714), (700, 699, 714, 715), (701, 700, 715, 716), (705, 704, 720, 721), (706, 705, 721, 722), (707, 706, 722, 723), (708, 707, 723, 724), (709, 708, 724, 725), (710, 709, 725, 726), (711, 710, 726, 727), (712, 711, 727, 728), (713, 712, 728, 729), (714, 713, 729, 730), (715, 714, 730, 731), (716, 715, 731, 732), (717, 716, 732, 733), (704, 703, 719, 720), (175, 702, 717, 718), (723, 722, 737, 738), (724, 723, 738, 739), (725, 724, 739, 740), (726, 725, 740, 741), (727, 726, 741, 742), (728, 727, 742, 743), (729, 728, 743, 744), (730, 729, 744, 745), (731, 730, 745, 746), (732, 731, 746, 747), (733, 732, 747, 748), (720, 719, 734, 735), (656, 655, 671, 174), (721, 720, 735, 736), (722, 721, 736, 737), (740, 739, 755, 756), (741, 740, 756, 757), (742, 741, 757, 758), (743, 742, 758, 759), (744, 743, 759, 760), (745, 744, 760, 761), (746, 745, 761, 762), (747, 746, 762, 763), (748, 747, 763, 764), (735, 734, 750, 751), (176, 733, 748, 749), (736, 735, 751, 752), (737, 736, 752, 753), (738, 737, 753, 754), (739, 738, 754, 755), (758, 757, 773, 774), (759, 758, 774, 775), (760, 759, 775, 776), (761, 760, 776, 777), (762, 761, 777, 778), (763, 762, 778, 779), (764, 763, 779, 780), (751, 750, 766, 767), (687, 686, 702, 175), (752, 751, 767, 768), (753, 752, 768, 769), (754, 753, 769, 770), (755, 754, 770, 771), (756, 755, 771, 772), (757, 756, 772, 773), (776, 775, 791, 792), (777, 776, 792, 793), (778, 777, 793, 794), (779, 778, 794, 795), (780, 779, 795, 796), (767, 766, 782, 783), (177, 764, 780, 781), (768, 767, 783, 784), (769, 768, 784, 785), (770, 769, 785, 786), (771, 770, 786, 787), (772, 771, 787, 788), (773, 772, 788, 789), (774, 773, 789, 790), (775, 774, 790, 791), (794, 793, 809, 810), (795, 794, 810, 811), (796, 795, 811, 812), (783, 782, 798, 799), (718, 717, 733, 176), (784, 783, 799, 800), (785, 784, 800, 801), (786, 785, 801, 802), (787, 786, 802, 803), (788, 787, 803, 804), (789, 788, 804, 805), (790, 789, 805, 806), (791, 790, 806, 807), (792, 791, 807, 808), (793, 792, 808, 809), (812, 811, 827, 828), (799, 798, 814, 815), (178, 796, 812, 813), (800, 799, 815, 816), (801, 800, 816, 817), (802, 801, 817, 818), (803, 802, 818, 819), (804, 803, 819, 820), (805, 804, 820, 821), (806, 805, 821, 822), (807, 806, 822, 823), (808, 807, 823, 824), (809, 808, 824, 825), (810, 809, 825, 826), (811, 810, 826, 827), (817, 816, 832, 833), (818, 817, 833, 834), (819, 818, 834, 835), (820, 819, 835, 836), (821, 820, 836, 837), (822, 821, 837, 838), (823, 822, 838, 839), (824, 823, 839, 840), (825, 824, 840, 841), (826, 825, 841, 842), (827, 826, 842, 843), (828, 827, 843, 844), (815, 814, 830, 831), (749, 748, 764, 177), (816, 815, 831, 832), (835, 834, 850, 851), (836, 835, 851, 852), (837, 836, 852, 853), (838, 837, 853, 854), (839, 838, 854, 855), (840, 839, 855, 856), (841, 840, 856, 857), (842, 841, 857, 858), (843, 842, 858, 859), (844, 843, 859, 860), (831, 830, 846, 847), (179, 828, 844, 845), (832, 831, 847, 848), (833, 832, 848, 849), (834, 833, 849, 850), (853, 852, 868, 869), (854, 853, 869, 870), (855, 854, 870, 871), (856, 855, 871, 872), (857, 856, 872, 873), (858, 857, 873, 874), (859, 858, 874, 875), (860, 859, 875, 876), (847, 846, 862, 863), (781, 780, 796, 178), (848, 847, 863, 864), (849, 848, 864, 865), (850, 849, 865, 866), (851, 850, 866, 867), (852, 851, 867, 868), (871, 870, 886, 887), (872, 871, 887, 888), (873, 872, 888, 889), (874, 873, 889, 890), (875, 874, 890, 891), (876, 875, 891, 892), (863, 862, 878, 879), (180, 860, 876, 877), (864, 863, 879, 880), (865, 864, 880, 881), (866, 865, 881, 882), (867, 866, 882, 883), (868, 867, 883, 884), (869, 868, 884, 885), (870, 869, 885, 886), (889, 888, 904, 905), (890, 889, 905, 906), (891, 890, 906, 907), (892, 891, 907, 908), (879, 878, 894, 895), (813, 812, 828, 179), (880, 879, 895, 896), (881, 880, 896, 897), (882, 881, 897, 898), (883, 882, 898, 899), (884, 883, 899, 900), (885, 884, 900, 901), (886, 885, 901, 902), (887, 886, 902, 903), (888, 887, 903, 904), (907, 906, 922, 923), (908, 907, 923, 924), (895, 894, 910, 911), (181, 892, 908, 909), (896, 895, 911, 912), (897, 896, 912, 913), (898, 897, 913, 914), (899, 898, 914, 915), (900, 899, 915, 916), (901, 900, 916, 917), (902, 901, 917, 918), (903, 902, 918, 919), (904, 903, 919, 920), (905, 904, 920, 921), (906, 905, 921, 922), (911, 910, 926, 927), (845, 844, 860, 180), (912, 911, 927, 928), (913, 912, 928, 929), (914, 913, 929, 930), (915, 914, 930, 931), (916, 915, 931, 932), (917, 916, 932, 933), (918, 917, 933, 934), (919, 918, 934, 935), (920, 919, 935, 936), (921, 920, 936, 937), (922, 921, 937, 938), (923, 922, 938, 939), (924, 923, 939, 940), (929, 928, 944, 945), (930, 929, 945, 946), (931, 930, 946, 947), (932, 931, 947, 948), (933, 932, 948, 949), (934, 933, 949, 950), (935, 934, 950, 951), (936, 935, 951, 952), (937, 936, 952, 953), (938, 937, 953, 954), (939, 938, 954, 955), (940, 939, 955, 956), (927, 926, 942, 943), (182, 924, 940, 941), (928, 927, 943, 944), (947, 946, 962, 963), (948, 947, 963, 964), (949, 948, 964, 965), (950, 949, 965, 966), (951, 950, 966, 967), (952, 951, 967, 968), (953, 952, 968, 969), (954, 953, 969, 970), (955, 954, 970, 971), (956, 955, 971, 972), (943, 942, 958, 959), (877, 876, 892, 181), (944, 943, 959, 960), (945, 944, 960, 961), (946, 945, 961, 962), (965, 964, 980, 981), (966, 965, 981, 982), (967, 966, 982, 983), (968, 967, 983, 984), (969, 968, 984, 985), (970, 969, 985, 986), (971, 970, 986, 987), (972, 971, 987, 988), (959, 958, 974, 975), (183, 956, 972, 973), (960, 959, 975, 976), (961, 960, 976, 977), (962, 961, 977, 978), (963, 962, 978, 979), (964, 963, 979, 980), (983, 982, 998, 999), (984, 983, 999, 1000), (985, 984, 1000, 1001), (986, 985, 1001, 1002), (987, 986, 1002, 1003), (988, 987, 1003, 1004), (975, 974, 990, 991), (909, 908, 924, 182), (976, 975, 991, 992), (977, 976, 992, 993), (978, 977, 993, 994), (979, 978, 994, 995), (980, 979, 995, 996), (981, 980, 996, 997), (982, 981, 997, 998), (1001, 1000, 1016, 1017), (1002, 1001, 1017, 1018), (1003, 1002, 1018, 1019), (1004, 1003, 1019, 1020), (991, 990, 1006, 1007), (184, 988, 1004, 1005), (992, 991, 1007, 1008), (993, 992, 1008, 1009), (994, 993, 1009, 1010), (995, 994, 1010, 1011), (996, 995, 1011, 1012), (997, 996, 1012, 1013), (998, 997, 1013, 1014), (999, 998, 1014, 1015), (1000, 999, 1015, 1016), (1019, 1018, 1034, 1035), (1020, 1019, 1035, 1036), (1007, 1006, 1022, 1023), (941, 940, 956, 183), (1008, 1007, 1023, 1024), (1009, 1008, 1024, 1025), (1010, 1009, 1025, 1026), (1011, 1010, 1026, 1027), (1012, 1011, 1027, 1028), (1013, 1012, 1028, 1029), (1014, 1013, 1029, 1030), (1015, 1014, 1030, 1031), (1016, 1015, 1031, 1032), (1017, 1016, 1032, 1033), (1018, 1017, 1033, 1034), (1023, 1022, 1038, 1039), (185, 1020, 1036, 1037), (1024, 1023, 1039, 1040), (1025, 1024, 1040, 1041), (1026, 1025, 1041, 1042), (1027, 1026, 1042, 1043), (1028, 1027, 1043, 1044), (1029, 1028, 1044, 1045), (1030, 1029, 1045, 1046), (1031, 1030, 1046, 1047), (1032, 1031, 1047, 1048), (1033, 1032, 1048, 1049), (1034, 1033, 1049, 1050), (1035, 1034, 1050, 1051), (1036, 1035, 1051, 1052), (1041, 1040, 1056, 1057), (1042, 1041, 1057, 1058), (1043, 1042, 1058, 1059), (1044, 1043, 1059, 1060), (1045, 1044, 1060, 1061), (1046, 1045, 1061, 1062), (1047, 1046, 1062, 1063), (1048, 1047, 1063, 1064), (1049, 1048, 1064, 1065), (1050, 1049, 1065, 1066), (1051, 1050, 1066, 1067), (1052, 1051, 1067, 1068), (1039, 1038, 1054, 1055), (973, 972, 988, 184), (1040, 1039, 1055, 1056), (1059, 1058, 1075, 1076), (1060, 1059, 1076, 1077), (1061, 1060, 1077, 1078), (1062, 1061, 1078, 1079), (1063, 1062, 1079, 1080), (1064, 1063, 1080, 1081), (1065, 1064, 1081, 1082), (1066, 1065, 1082, 1083), (1067, 1066, 1083, 1084), (1068, 1067, 1084, 1085), (1055, 1054, 1071, 1072), (186, 1052, 1068, 1069), (1056, 1055, 1072, 1073), (1057, 1056, 1073, 1074), (1058, 1057, 1074, 1075), (1078, 1077, 1093, 1094), (1079, 1078, 1094, 1095), (1080, 1079, 1095, 1096), (1081, 1080, 1096, 1097), (1082, 1081, 1097, 1098), (1083, 1082, 1098, 1099), (1084, 1083, 1099, 1100), (1085, 1084, 1100, 1101), (1072, 1071, 1087, 1088), (1005, 1004, 1020, 185), (1073, 1072, 1088, 1089), (1074, 1073, 1089, 1090), (1075, 1074, 1090, 1091), (1076, 1075, 1091, 1092), (1077, 1076, 1092, 1093), (1096, 1095, 1111, 1112), (1097, 1096, 1112, 1113), (1098, 1097, 1113, 1114), (1099, 1098, 1114, 1115), (1100, 1099, 1115, 1116), (1101, 1100, 1116, 1117), (1088, 1087, 1103, 1104), (187, 1085, 1101, 1102), (1089, 1088, 1104, 1105), (1090, 1089, 1105, 1106), (1091, 1090, 1106, 1107), (1092, 1091, 1107, 1108), (1093, 1092, 1108, 1109), (1094, 1093, 1109, 1110), (1095, 1094, 1110, 1111), (1114, 1113, 1129, 1130), (1115, 1114, 1130, 1131), (1116, 1115, 1131, 1132), (1117, 1116, 1132, 1133), (1104, 1103, 1119, 1120), (1037, 1036, 1052, 186), (1105, 1104, 1120, 1121), (1106, 1105, 1121, 1122), (1107, 1106, 1122, 1123), (1108, 1107, 1123, 1124), (1109, 1108, 1124, 1125), (1110, 1109, 1125, 1126), (1111, 1110, 1126, 1127), (1112, 1111, 1127, 1128), (1113, 1112, 1128, 1129), (1132, 1131, 1147, 1148), (1133, 1132, 1148, 1149), (1120, 1119, 1135, 1136), (188, 1117, 1133, 1134), (1121, 1120, 1136, 1137), (1122, 1121, 1137, 1138), (1123, 1122, 1138, 1139), (1124, 1123, 1139, 1140), (1125, 1124, 1140, 1141), (1126, 1125, 1141, 1142), (1127, 1126, 1142, 1143), (1128, 1127, 1143, 1144), (1129, 1128, 1144, 1145), (1130, 1129, 1145, 1146), (1131, 1130, 1146, 1147), (1069, 1068, 1085, 187), (1137, 1136, 1152, 1153), (1138, 1137, 1153, 1154), (1139, 1138, 1154, 1155), (1140, 1139, 1155, 1156), (1141, 1140, 1156, 1157), (1142, 1141, 1157, 1158), (1143, 1142, 1158, 1159), (1144, 1143, 1159, 1160), (1145, 1144, 1160, 1161), (1146, 1145, 1161, 1162), (1147, 1146, 1162, 1163), (1148, 1147, 1163, 1164), (1149, 1148, 1164, 1165), (1136, 1135, 1151, 1152), (1155, 1154, 1170, 1171), (1156, 1155, 1171, 1172), (1157, 1156, 1172, 1173), (1158, 1157, 1173, 1174), (1159, 1158, 1174, 1175), (1160, 1159, 1175, 1176), (1161, 1160, 1176, 1177), (1162, 1161, 1177, 1178), (1163, 1162, 1178, 1179), (1164, 1163, 1179, 1180), (1165, 1164, 1180, 1181), (1152, 1151, 1167, 1168), (189, 1149, 1165, 1166), (1153, 1152, 1168, 1169), (1154, 1153, 1169, 1170), (1173, 1172, 1188, 1189), (1174, 1173, 1189, 1190), (1175, 1174, 1190, 1191), (1176, 1175, 1191, 1192), (1177, 1176, 1192, 1193), (1178, 1177, 1193, 1194), (1179, 1178, 1194, 1195), (1180, 1179, 1195, 1196), (1181, 1180, 1196, 1197), (1168, 1167, 1183, 1184), (1102, 1101, 1117, 188), (1169, 1168, 1184, 1185), (1170, 1169, 1185, 1186), (1171, 1170, 1186, 1187), (1172, 1171, 1187, 1188), (1200, 203, 218, 219), (192, 1070, 206), (204, 1200, 219, 220), (1199, 193, 207, 208), (194, 1199, 208, 209), (206, 1070, 222), (222, 1070, 238), (238, 1070, 254), (254, 1070, 269), (269, 1070, 285), (285, 1070, 300), (300, 1070, 316), (316, 1070, 331), (331, 1070, 347), (347, 1070, 362), (362, 1070, 378), (378, 1070, 393), (393, 1070, 409), (409, 1070, 424), (424, 1070, 440), (440, 1070, 455), (455, 1070, 471), (471, 1070, 486), (486, 1070, 502), (502, 1070, 517), (517, 1070, 533), (533, 1070, 548), (548, 1070, 564), (564, 1070, 579), (579, 1070, 595), (595, 1070, 610), (610, 1070, 626), (626, 1070, 641), (641, 1070, 657), (657, 1070, 672), (672, 1070, 688), (688, 1070, 703), (703, 1070, 719), (719, 1070, 734), (734, 1070, 750), (750, 1070, 766), (766, 1070, 782), (782, 1070, 798), (798, 1070, 814), (814, 1070, 830), (830, 1070, 846), (846, 1070, 862), (862, 1070, 878), (878, 1070, 894), (894, 1070, 910), (910, 1070, 926), (926, 1070, 942), (942, 1070, 958), (958, 1070, 974), (974, 1070, 990), (990, 1070, 1006), (1006, 1070, 1022), (1022, 1070, 1038), (1038, 1070, 1054), (1054, 1070, 1071), (1071, 1070, 1087), (1087, 1070, 1103), (1103, 1070, 1119), (1119, 1070, 1135), (1135, 1070, 1151), (1151, 1070, 1167), (1167, 1070, 1183), (1191, 1190, 198, 199), (1192, 1191, 199, 200), (1193, 1192, 200, 201), (1194, 1193, 201, 202), (1195, 1194, 202, 203), (1196, 1195, 203, 1200), (1183, 1070, 192), (1197, 1196, 1200, 204), (1184, 1183, 192, 193), (625, 624, 640, 191), (1185, 1184, 193, 1199), (1186, 1185, 1199, 194), (1187, 1186, 194, 195), (1188, 1187, 195, 196), (1189, 1188, 196, 197), (1190, 1189, 197, 198), (1276, 135, 1278, 1277), (1277, 1278, 134, 1279), (1204, 132, 797, 1205), (1205, 797, 131, 1206), (1274, 136, 861, 1275), (1206, 131, 1208, 1207), (1201, 133, 1203, 1202), (1209, 130, 1211, 1210), (1210, 1211, 129, 1212), (1202, 1203, 132, 1204), (1213, 765, 128, 1214), (1215, 237, 173, 1216), (1207, 1208, 130, 1209), (1219, 156, 989, 1220), (1220, 989, 157, 1221), (0, 2, 4, 6, 8, 10, 12, 14, 16, 18, 20, 22, 24, 26, 28, 156, 1218, 173, 237, 128, 765, 129, 1211, 130, 1208, 131, 797, 132, 1203, 133, 829, 134, 1278, 135, 861, 136, 1273, 137, 893, 138, 1268, 139, 925, 140, 1263, 141, 957, 172, 92, 94, 96, 98, 100, 102, 104, 106, 108, 110, 112, 114, 116, 118, 120, 122, 124, 126), (1221, 157, 1223, 1222), (1224, 158, 1021, 1225), (1225, 1021, 159, 1226), (92, 172, 1258, 171, 205, 170, 1253, 169, 1182, 168, 1248, 167, 1150, 166, 1243, 165, 1118, 164, 1238, 163, 1086, 162, 1233, 161, 1053, 160, 1228, 159, 1021, 158, 1223, 157, 989, 156, 28, 30, 32, 34, 36, 38, 40, 42, 44, 46, 48, 50, 52, 54, 56, 58, 60, 62, 64, 66, 68, 70, 72, 74, 76, 78, 80, 82, 84, 86, 88, 90), (1226, 159, 1228, 1227), (1229, 160, 1053, 1230), (1230, 1053, 161, 1231), (1217, 1218, 156, 1219), (1231, 161, 1233, 1232), (1234, 162, 1086, 1235), (1235, 1086, 163, 1236), (1222, 1223, 158, 1224), (1236, 163, 1238, 1237), (1239, 164, 1118, 1240), (1240, 1118, 165, 1241), (1227, 1228, 160, 1229), (1241, 165, 1243, 1242), (1244, 166, 1150, 1245), (1245, 1150, 167, 1246), (1232, 1233, 162, 1234), (1246, 167, 1248, 1247), (1249, 168, 1182, 1250), (1250, 1182, 169, 1251), (1237, 1238, 164, 1239), (1251, 169, 1253, 1252), (1252, 1253, 170, 1254), (1242, 1243, 166, 1244), (1255, 205, 171, 1256), (1256, 171, 1258, 1257), (1259, 172, 957, 1260), (1260, 957, 141, 1261), (1247, 1248, 168, 1249), (1261, 141, 1263, 1262), (1264, 140, 925, 1265), (1265, 925, 139, 1266), (1266, 139, 1268, 1267), (1269, 138, 893, 1270), (1270, 893, 137, 1271), (1257, 1258, 172, 1259), (1271, 137, 1273, 1272), (1272, 1273, 136, 1274), (1262, 1263, 140, 1264), (1275, 861, 135, 1276), (1267, 1268, 138, 1269), (1280, 829, 133, 1201), (1279, 134, 829, 1280), (1201, 1202, 1204, 1205, 1206, 1207, 1209, 1210, 1212, 1213, 1214, 1215, 1216, 1217, 1219, 1220, 1221, 1222, 1224, 1225, 1226, 1227, 1229, 1230, 1231, 1232, 1234, 1235, 1236, 1237, 1239, 1240, 1241, 1242, 1244, 1245, 1246, 1247, 1249, 1250, 1251, 1252, 1254, 1255, 1256, 1257, 1259, 1260, 1261, 1262, 1264, 1265, 1266, 1267, 1269, 1270, 1271, 1272, 1274, 1275, 1276, 1277, 1279, 1280), (563, 562, 578, 143), (143, 578, 593, 594)])
me_sphere.use_remesh_preserve_volume = False
me_sphere.use_remesh_preserve_attributes = False
me_sphere.use_mirror_vertex_groups = False
me_sphere.update()

# ---- objects
ob_cube_012 = bpy.data.objects.new('Cube.012', me_cube_013)
ob_cube_011 = bpy.data.objects.new('Cube.011', me_cube_012)
ob_cube_010 = bpy.data.objects.new('Cube.010', me_cube_011)
ob_cube_009 = bpy.data.objects.new('Cube.009', me_cube_010)
ob_cube_008 = bpy.data.objects.new('Cube.008', me_cube_009)
ob_cube_007 = bpy.data.objects.new('Cube.007', me_cube_008)
ob_cube_006 = bpy.data.objects.new('Cube.006', me_cube_007)
ob_cube_005 = bpy.data.objects.new('Cube.005', me_cube_006)
ob_cube_004 = bpy.data.objects.new('Cube.004', me_cube_005)
ob_cube_003 = bpy.data.objects.new('Cube.003', me_cube_004)
ob_cube_002 = bpy.data.objects.new('Cube.002', me_cube_003)
ob_cube_001 = bpy.data.objects.new('Cube.001', me_cube_002)
ob_cube = bpy.data.objects.new('Cube', me_cube_001)
ob_sphere = bpy.data.objects.new('Sphere', me_sphere)
ob_lamp = bpy.data.objects.new('Lamp', light_lamp)
ob_camera = bpy.data.objects.new('Camera', cam_camera)

# ---- transforms, parenting, visibility, modifiers, constraints
ob_cube_012.location = (82.5, 17.5, 0.0)
ob_cube_012.scale = (2.5, 2.5, 22.5)
ob_cube_012.lineart.crease_threshold = 0.0
ob_cube_011.location = (82.5, -17.5, 0.0)
ob_cube_011.scale = (2.5, 2.5, 22.5)
ob_cube_011.lineart.crease_threshold = 0.0
ob_cube_010.location = (82.5, -27.5, 0.0)
ob_cube_010.scale = (2.5, 2.5, 22.5)
ob_cube_010.lineart.crease_threshold = 0.0
ob_cube_009.location = (72.5, -27.5, 0.0)
ob_cube_009.scale = (2.5, 2.5, 22.5)
ob_cube_009.lineart.crease_threshold = 0.0
ob_cube_008.location = (62.5, -27.5, 0.0)
ob_cube_008.scale = (2.5, 2.5, 22.5)
ob_cube_008.lineart.crease_threshold = 0.0
ob_cube_007.location = (52.5, -27.5, 0.0)
ob_cube_007.scale = (2.5, 2.5, 22.5)
ob_cube_007.lineart.crease_threshold = 0.0
ob_cube_006.location = (42.5, -27.5, 0.0)
ob_cube_006.scale = (2.5, 2.5, 22.5)
ob_cube_006.lineart.crease_threshold = 0.0
ob_cube_005.location = (42.5, 27.5, 0.0)
ob_cube_005.scale = (2.5, 2.5, 22.5)
ob_cube_005.lineart.crease_threshold = 0.0
ob_cube_004.location = (52.5, 27.5, 0.0)
ob_cube_004.scale = (2.5, 2.5, 22.5)
ob_cube_004.lineart.crease_threshold = 0.0
ob_cube_003.location = (62.5, 27.5, 0.0)
ob_cube_003.scale = (2.5, 2.5, 22.5)
ob_cube_003.lineart.crease_threshold = 0.0
ob_cube_002.location = (72.5, 27.5, 0.0)
ob_cube_002.scale = (2.5, 2.5, 22.5)
ob_cube_002.lineart.crease_threshold = 0.0
ob_cube_001.location = (82.5, 27.5, 0.0)
ob_cube_001.scale = (2.5, 2.5, 22.5)
ob_cube_001.lineart.crease_threshold = 0.0
ob_cube.location = (60.0, 0.0, 45.0)
ob_cube.scale = (25.0, 30.0, 2.5)
ob_cube.lineart.crease_threshold = 0.0
ob_sphere.location = (0.0, 0.0, 50.0)
ob_sphere.scale = (30.0, 30.0, 30.0)
ob_sphere.lineart.crease_threshold = 0.0
ob_lamp.location = (4.076, 1.005, 5.904)
ob_lamp.rotation_euler = (0.6503, 0.05522, 1.866)
ob_lamp.lock_rotations_4d = False
ob_lamp.empty_display_type = 'ARROWS'
ob_lamp.color = (0.0, 0.0, 0.0, 0.0)
ob_lamp.hide_viewport = True
ob_lamp.lineart.crease_threshold = 0.0
ob_camera.location = (7.481, -6.508, 5.344)
ob_camera.rotation_euler = (1.109, 0.01082, 0.8149)
ob_camera.lock_rotations_4d = False
ob_camera.empty_display_type = 'ARROWS'
ob_camera.color = (0.0, 0.0, 0.0, 0.0)
ob_camera.hide_viewport = True
ob_camera.display_type = 'WIRE'
ob_camera.lineart.crease_threshold = 0.0

# ---- collection membership
col_collection_1.objects.link(ob_cube_012)
col_collection_1.objects.link(ob_cube_011)
col_collection_1.objects.link(ob_cube_010)
col_collection_1.objects.link(ob_cube_009)
col_collection_1.objects.link(ob_cube_008)
col_collection_1.objects.link(ob_cube_007)
col_collection_1.objects.link(ob_cube_006)
col_collection_1.objects.link(ob_cube_005)
col_collection_1.objects.link(ob_cube_004)
col_collection_1.objects.link(ob_cube_003)
col_collection_1.objects.link(ob_cube_002)
col_collection_1.objects.link(ob_cube_001)
col_collection_1.objects.link(ob_cube)
col_collection_1.objects.link(ob_sphere)
col_collection_1.objects.link(ob_lamp)
col_collection_1.objects.link(ob_camera)

# ---- scene / render settings (as saved in the file)
scene.camera = ob_camera
scene.frame_start = 1; scene.frame_end = 250; scene.frame_set(34)
scene.render.engine = 'BLENDER_EEVEE_NEXT'
scene.render.resolution_percentage = 50
scene.render.dither_intensity = 0.0
scene.cycles.use_denoising = False
scene.cycles.samples = 10
scene.cycles.sampling_pattern = 'TABULATED_SOBOL'
scene.cycles.light_sampling_threshold = 0.0
scene.cycles.use_adaptive_sampling = False
scene.cycles.use_light_tree = False
scene.cycles.blur_glossy = 0.0
scene.cycles.pixel_filter_type = 'GAUSSIAN'
scene.cycles.sample_clamp_indirect = 0.0
scene.view_settings.view_transform = 'Standard'
bpy.context.view_layer.update()

